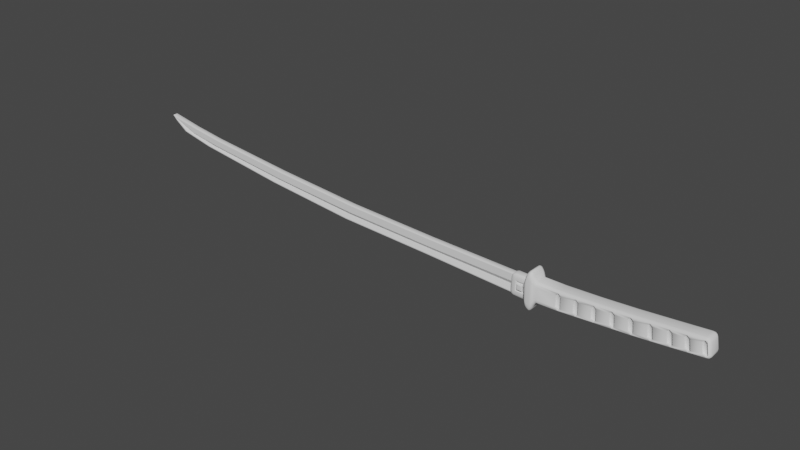 # Source: katana_1.blend  (saved by Blender 3.6.11; exported with 4.5.12 LTS)
import bpy
from mathutils import Matrix  # noqa: F401  (used for matrix-valued properties, if any)

bpy.ops.wm.read_factory_settings(use_empty=True)
scene = bpy.context.scene
scene.name = 'Scene'

# ---- collections
col_collection = bpy.data.collections.new('Collection'); scene.collection.children.link(col_collection)

# ---- node groups
ng_auto_smooth = bpy.data.node_groups.new('Auto Smooth', 'GeometryNodeTree')
_s = ng_auto_smooth.interface.new_socket(name='Geometry', in_out='OUTPUT', socket_type='NodeSocketGeometry')
_s = ng_auto_smooth.interface.new_socket(name='Geometry', in_out='INPUT', socket_type='NodeSocketGeometry')
_s = ng_auto_smooth.interface.new_socket(name='Angle', in_out='INPUT', socket_type='NodeSocketFloat')
_s.subtype = 'ANGLE'
_s.min_value = 0.0
_s.max_value = 3.142
ng_auto_smooth.is_modifier = True
_N = ng_auto_smooth.nodes; _L = ng_auto_smooth.links
n0 = _N.new('NodeGroupOutput'); n0.name = 'Group Output'; n0.location = (480, -100)
n1 = _N.new('NodeGroupInput'); n1.name = 'Group Input'; n1.location = (-420, -300)
n2 = _N.new('NodeGroupInput'); n2.name = 'Group Input.001'; n2.location = (-60, -100)
n3 = _N.new('GeometryNodeSetShadeSmooth'); n3.name = 'Set Shade Smooth'; n3.location = (120, -100)
n3.domain = 'EDGE'
n4 = _N.new('GeometryNodeSetShadeSmooth'); n4.name = 'Set Shade Smooth.001'; n4.location = (300, -100)
n5 = _N.new('GeometryNodeInputMeshEdgeAngle'); n5.name = 'Edge Angle'; n5.location = (-420, -220)
n6 = _N.new('GeometryNodeInputEdgeSmooth'); n6.name = 'Is Edge Smooth'; n6.location = (-60, -160)
n7 = _N.new('GeometryNodeInputShadeSmooth'); n7.name = 'Is Face Smooth'; n7.location = (-240, -340)
n8 = _N.new('FunctionNodeBooleanMath'); n8.name = 'Boolean Math'; n8.location = (-60, -220)
n9 = _N.new('FunctionNodeCompare'); n9.name = 'Compare'; n9.location = (-240, -180)
n9.operation = 'LESS_EQUAL'
_L.new(n5.outputs[0], n9.inputs[0])
_L.new(n4.outputs[0], n0.inputs[0])
_L.new(n1.outputs[1], n9.inputs[1])
_L.new(n9.outputs[0], n8.inputs[0])
_L.new(n7.outputs[0], n8.inputs[1])
_L.new(n2.outputs[0], n3.inputs[0])
_L.new(n6.outputs[0], n3.inputs[1])
_L.new(n3.outputs[0], n4.inputs[0])
_L.new(n8.outputs[0], n3.inputs[2])
n0.is_active_output = True

# ---- world
world_world = bpy.data.worlds.new('World'); scene.world = world_world
world_world.use_nodes = True; world_world.node_tree.nodes.clear()
_N = world_world.node_tree.nodes; _L = world_world.node_tree.links
n0 = _N.new('ShaderNodeOutputWorld'); n0.name = 'World Output'; n0.location = (300, 300)
n1 = _N.new('ShaderNodeBackground'); n1.name = 'Background'; n1.location = (10, 300)
n1.inputs[0].default_value = (0.05088, 0.05088, 0.05088, 1.0)
_L.new(n1.outputs[0], n0.inputs[0])
n0.is_active_output = True
world_world.color = (0.05088, 0.05088, 0.05088)
world_world.use_sun_shadow = False
world_world.sun_shadow_jitter_overblur = 0.0

# ---- meshes
me_cube_001 = bpy.data.meshes.new('Cube.001')
me_cube_001.from_pydata([(-1.0, 0.0, -1.0), (-1.0, 0.0, 1.0), (45.2, 0.0, -3.359), (44.68, 0.0, -2.845), (43.3, 0.0, -1.918), (41.63, 0.0, -2.806), (38.08, 0.0, -2.391), (39.62, 0.0, -1.219), (18.57, 0.0, -1.123), (19.34, 0.0, 0.6102), (29.49, 0.0, -0.1175), (28.33, 0.0, -1.641), (8.785, 0.0, -0.9899), (9.168, 0.0, 0.7562), (-0.9733, 0.9398, -0.186), (-1.0, 0.7847, -1.0), (-1.0, 0.9172, -0.926), (-1.0, 0.8612, -0.9802), (-1.0, 0.7847, 1.0), (-1.0, 0.9377, 0.8613), (-1.0, 0.8612, 0.9814), (-1.0, 0.9172, 0.9306), (44.97, 0.9172, -3.241), (45.2, 0.7847, -3.359), (45.13, 0.8612, -3.327), (44.68, 0.7847, -2.845), (44.69, 0.8612, -2.883), (44.71, 0.9172, -2.987), (41.63, 0.7847, -2.806), (41.89, 0.9398, -2.176), (41.66, 0.8612, -2.789), (41.75, 0.9172, -2.742), (43.1, 0.9377, -2.024), (43.3, 0.7847, -1.918), (43.2, 0.9172, -1.971), (43.27, 0.8612, -1.932), (38.08, 0.7847, -2.391), (38.29, 0.9398, -1.682), (38.11, 0.8612, -2.373), (38.17, 0.9172, -2.322), (39.47, 0.9377, -1.338), (39.62, 0.7847, -1.219), (39.54, 0.9172, -1.278), (39.6, 0.8612, -1.235), (18.57, 0.7847, -1.123), (18.66, 0.9398, -0.3107), (18.57, 0.8612, -1.104), (18.6, 0.9172, -1.05), (19.34, 0.7847, 0.6102), (19.28, 0.9377, 0.475), (19.33, 0.8612, 0.5921), (19.31, 0.9172, 0.5426), (29.39, 0.9377, -0.2471), (29.49, 0.7847, -0.1175), (29.44, 0.9172, -0.1823), (29.47, 0.8612, -0.1349), (28.47, 0.9398, -0.8318), (28.33, 0.7847, -1.641), (28.38, 0.9172, -1.57), (28.34, 0.8612, -1.622), (8.844, 0.9398, -0.1761), (8.785, 0.7847, -0.9899), (8.802, 0.9172, -0.916), (8.79, 0.8612, -0.9701), (9.138, 0.9377, 0.6188), (9.168, 0.7847, 0.7562), (9.153, 0.9172, 0.6875), (9.164, 0.8612, 0.7378), (45.04, 0.0, -3.2), (45.04, 0.7847, -3.2), (45.0, 0.8612, -3.19), (44.89, 0.9172, -3.163), (44.86, 0.3464, -3.168), (-0.9794, 0.3464, 0.1882), (8.937, 0.3464, 0.1205), (42.27, 0.3464, -2.042), (38.65, 0.3464, -1.459), (28.75, 0.3464, -0.5998), (18.85, 0.3464, -0.01694), (-0.9733, -0.9398, -0.186), (-1.0, -0.7847, -1.0), (-1.0, -0.9172, -0.926), (-1.0, -0.8612, -0.9802), (-1.0, -0.7847, 1.0), (-1.0, -0.9377, 0.8613), (-1.0, -0.8612, 0.9814), (-1.0, -0.9172, 0.9306), (44.97, -0.9172, -3.241), (45.2, -0.7847, -3.359), (45.13, -0.8612, -3.327), (44.68, -0.7847, -2.845), (44.69, -0.8612, -2.883), (44.71, -0.9172, -2.987), (41.63, -0.7847, -2.806), (41.89, -0.9398, -2.176), (41.66, -0.8612, -2.789), (41.75, -0.9172, -2.742), (43.1, -0.9377, -2.024), (43.3, -0.7847, -1.918), (43.2, -0.9172, -1.971), (43.27, -0.8612, -1.932), (38.08, -0.7847, -2.391), (38.29, -0.9398, -1.682), (38.11, -0.8612, -2.373), (38.17, -0.9172, -2.322), (39.47, -0.9377, -1.338), (39.62, -0.7847, -1.219), (39.54, -0.9172, -1.278), (39.6, -0.8612, -1.235), (18.57, -0.7847, -1.123), (18.66, -0.9398, -0.3107), (18.57, -0.8612, -1.104), (18.6, -0.9172, -1.05), (19.34, -0.7847, 0.6102), (19.28, -0.9377, 0.475), (19.33, -0.8612, 0.5921), (19.31, -0.9172, 0.5426), (29.39, -0.9377, -0.2471), (29.49, -0.7847, -0.1175), (29.44, -0.9172, -0.1823), (29.47, -0.8612, -0.1349), (28.47, -0.9398, -0.8318), (28.33, -0.7847, -1.641), (28.38, -0.9172, -1.57), (28.34, -0.8612, -1.622), (8.844, -0.9398, -0.1761), (8.785, -0.7847, -0.9899), (8.802, -0.9172, -0.916), (8.79, -0.8612, -0.9701), (9.138, -0.9377, 0.6188), (9.168, -0.7847, 0.7562), (9.153, -0.9172, 0.6875), (9.164, -0.8612, 0.7378), (45.04, -0.7847, -3.2), (45.0, -0.8612, -3.19), (44.89, -0.9172, -3.163), (44.86, -0.3464, -3.168), (-0.9794, -0.3464, 0.1882), (8.937, -0.3464, 0.1205), (42.27, -0.3464, -2.042), (38.65, -0.3464, -1.459), (28.75, -0.3464, -0.5998), (18.85, -0.3464, -0.01694)], [], [(65, 18, 1, 13), (25, 33, 4, 3), (69, 25, 3, 68), (75, 32, 22, 72), (28, 23, 2, 5), (76, 40, 32, 75), (36, 28, 5, 6), (33, 41, 7, 4), (57, 36, 6, 11), (41, 53, 10, 7), (77, 52, 40, 76), (48, 65, 13, 9), (44, 57, 11, 8), (78, 49, 52, 77), (61, 44, 8, 12), (74, 64, 49, 78), (15, 61, 12, 0), (0, 1, 18, 20, 21, 19, 73, 14, 16, 17, 15), (53, 48, 9, 10), (61, 15, 17, 63), (63, 17, 16, 62), (62, 16, 14, 60), (33, 25, 26, 35), (35, 26, 27, 34), (34, 27, 22, 32), (69, 23, 24, 70), (70, 24, 22, 71), (23, 28, 30, 24), (24, 30, 31, 22), (22, 31, 29), (41, 33, 35, 43), (43, 35, 34, 42), (42, 34, 32, 40), (28, 36, 38, 30), (30, 38, 39, 31), (31, 39, 37, 29), (53, 41, 43, 55), (55, 43, 42, 54), (54, 42, 40, 52), (57, 44, 46, 59), (59, 46, 47, 58), (58, 47, 45, 56), (65, 48, 50, 67), (67, 50, 51, 66), (66, 51, 49, 64), (48, 53, 55, 50), (50, 55, 54, 51), (51, 54, 52, 49), (36, 57, 59, 38), (38, 59, 58, 39), (39, 58, 56, 37), (44, 61, 63, 46), (46, 63, 62, 47), (47, 62, 60, 45), (18, 65, 67, 20), (20, 67, 66, 21), (21, 66, 64, 19), (73, 19, 64, 74), (14, 73, 74, 60), (26, 70, 71, 27), (25, 69, 70, 26), (60, 74, 78, 45), (45, 78, 77, 56), (56, 77, 76, 37), (37, 76, 75, 29), (29, 75, 72, 22), (23, 69, 68, 2), (130, 13, 1, 83), (90, 3, 4, 98), (133, 68, 3, 90), (139, 136, 87, 97), (93, 5, 2, 88), (140, 139, 97, 105), (101, 6, 5, 93), (98, 4, 7, 106), (122, 11, 6, 101), (106, 7, 10, 118), (141, 140, 105, 117), (113, 9, 13, 130), (109, 8, 11, 122), (142, 141, 117, 114), (126, 12, 8, 109), (138, 142, 114, 129), (80, 0, 12, 126), (0, 80, 82, 81, 79, 137, 84, 86, 85, 83, 1), (118, 10, 9, 113), (126, 128, 82, 80), (128, 127, 81, 82), (127, 125, 79, 81), (98, 100, 91, 90), (100, 99, 92, 91), (99, 97, 87, 92), (133, 134, 89, 88), (134, 135, 87, 89), (88, 89, 95, 93), (89, 87, 96, 95), (87, 94, 96), (106, 108, 100, 98), (108, 107, 99, 100), (107, 105, 97, 99), (93, 95, 103, 101), (95, 96, 104, 103), (96, 94, 102, 104), (118, 120, 108, 106), (120, 119, 107, 108), (119, 117, 105, 107), (122, 124, 111, 109), (124, 123, 112, 111), (123, 121, 110, 112), (130, 132, 115, 113), (132, 131, 116, 115), (131, 129, 114, 116), (113, 115, 120, 118), (115, 116, 119, 120), (116, 114, 117, 119), (101, 103, 124, 122), (103, 104, 123, 124), (104, 102, 121, 123), (109, 111, 128, 126), (111, 112, 127, 128), (112, 110, 125, 127), (83, 85, 132, 130), (85, 86, 131, 132), (86, 84, 129, 131), (137, 138, 129, 84), (79, 125, 138, 137), (91, 92, 135, 134), (90, 91, 134, 133), (125, 110, 142, 138), (110, 121, 141, 142), (121, 102, 140, 141), (102, 94, 139, 140), (94, 87, 136, 139), (88, 2, 68, 133)])
me_cube_001.polygons.foreach_set('use_smooth', [True] * 134)
_uv = me_cube_001.uv_layers.new(name='UVMap')
_uv.uv.foreach_set('vector', [0.8222, 0.5204, 0.875, 0.5204, 0.875, 0.625, 0.8222, 0.625, 0.625, 0.5204, 0.6444, 0.5204, 0.6444, 0.625, 0.625, 0.625, 0.4519, 0.5204, 0.625, 0.5204, 0.625, 0.625, 0.4519, 0.625, 0.4678, 0.4806, 0.5951, 0.4806, 0.4616, 0.4984, 0.4646, 0.4984, 0.3556, 0.5204, 0.375, 0.5204, 0.375, 0.625, 0.3556, 0.625, 0.4643, 0.4614, 0.5996, 0.4614, 0.5951, 0.4806, 0.4678, 0.4806, 0.3364, 0.5204, 0.3556, 0.5204, 0.3556, 0.625, 0.3364, 0.625, 0.6444, 0.5204, 0.6636, 0.5204, 0.6636, 0.625, 0.6444, 0.625, 0.2835, 0.5204, 0.3364, 0.5204, 0.3364, 0.625, 0.2835, 0.625, 0.6636, 0.5204, 0.7165, 0.5204, 0.7165, 0.625, 0.6636, 0.625, 0.4617, 0.4085, 0.6037, 0.4085, 0.5996, 0.4614, 0.4643, 0.4614, 0.7693, 0.5204, 0.8222, 0.5204, 0.8222, 0.625, 0.7693, 0.625, 0.2307, 0.5204, 0.2835, 0.5204, 0.2835, 0.625, 0.2307, 0.625, 0.4606, 0.3557, 0.6055, 0.3557, 0.6037, 0.4085, 0.4617, 0.4085, 0.1778, 0.5204, 0.2307, 0.5204, 0.2307, 0.625, 0.1778, 0.625, 0.4605, 0.3028, 0.6053, 0.3028, 0.6055, 0.3557, 0.4606, 0.3557, 0.125, 0.5204, 0.1778, 0.5204, 0.1778, 0.625, 0.125, 0.625, 0.375, 0.125, 0.625, 0.125, 0.625, 0.2296, 0.6227, 0.2398, 0.6163, 0.2473, 0.6077, 0.25, 0.4594, 0.25, 0.3935, 0.25, 0.3842, 0.2473, 0.3775, 0.2398, 0.375, 0.2296, 0.7165, 0.5204, 0.7693, 0.5204, 0.7693, 0.625, 0.7165, 0.625, 0.1778, 0.5204, 0.125, 0.5204, 0.125, 0.5102, 0.1779, 0.5102, 0.1779, 0.5102, 0.125, 0.5102, 0.125, 0.5, 0.1778, 0.5, 0.375, 0.3028, 0.375, 0.25, 0.3935, 0.25, 0.3962, 0.3028, 0.6444, 0.5204, 0.625, 0.5204, 0.625, 0.5, 0.6444, 0.5, 0.625, 0.4806, 0.625, 0.5, 0.5414, 0.4991, 0.6101, 0.4806, 0.6101, 0.4806, 0.5414, 0.4991, 0.4616, 0.4984, 0.5951, 0.4806, 0.4519, 0.5204, 0.375, 0.5204, 0.3975, 0.5102, 0.4639, 0.5102, 0.4639, 0.5102, 0.3975, 0.5102, 0.4211, 0.4992, 0.4581, 0.4992, 0.375, 0.5204, 0.3556, 0.5204, 0.3558, 0.5102, 0.3747, 0.5102, 0.3747, 0.5102, 0.3558, 0.5102, 0.3562, 0.5, 0.3737, 0.5, 0.375, 0.4987, 0.375, 0.4812, 0.4112, 0.4806, 0.6636, 0.5204, 0.6444, 0.5204, 0.6445, 0.5, 0.6636, 0.5, 0.625, 0.4614, 0.625, 0.4805, 0.6101, 0.4806, 0.6123, 0.4614, 0.6123, 0.4614, 0.6101, 0.4806, 0.5951, 0.4806, 0.5996, 0.4614, 0.3556, 0.5204, 0.3364, 0.5204, 0.3365, 0.5102, 0.3558, 0.5102, 0.3558, 0.5102, 0.3365, 0.5102, 0.3368, 0.5, 0.3556, 0.5, 0.375, 0.4806, 0.375, 0.4618, 0.4042, 0.4614, 0.4112, 0.4806, 0.7165, 0.5204, 0.6636, 0.5204, 0.6637, 0.5, 0.7165, 0.5, 0.625, 0.4085, 0.625, 0.4613, 0.6123, 0.4614, 0.6144, 0.4085, 0.6144, 0.4085, 0.6123, 0.4614, 0.5996, 0.4614, 0.6037, 0.4085, 0.2835, 0.5204, 0.2307, 0.5204, 0.2307, 0.5102, 0.2836, 0.5102, 0.2836, 0.5102, 0.2307, 0.5102, 0.2308, 0.5, 0.2835, 0.5, 0.375, 0.4085, 0.375, 0.3558, 0.3962, 0.3557, 0.3985, 0.4085, 0.8222, 0.5204, 0.7693, 0.5204, 0.7693, 0.5, 0.8222, 0.5, 0.625, 0.3028, 0.625, 0.3557, 0.6152, 0.3557, 0.6152, 0.3028, 0.6152, 0.3028, 0.6152, 0.3557, 0.6055, 0.3557, 0.6053, 0.3028, 0.7693, 0.5204, 0.7165, 0.5204, 0.7165, 0.5, 0.7693, 0.5, 0.625, 0.3557, 0.625, 0.4085, 0.6144, 0.4085, 0.6152, 0.3557, 0.6152, 0.3557, 0.6144, 0.4085, 0.6037, 0.4085, 0.6055, 0.3557, 0.3364, 0.5204, 0.2835, 0.5204, 0.2836, 0.5102, 0.3365, 0.5102, 0.3365, 0.5102, 0.2836, 0.5102, 0.2838, 0.5, 0.3364, 0.5, 0.375, 0.4614, 0.375, 0.4088, 0.3985, 0.4085, 0.4042, 0.4614, 0.2307, 0.5204, 0.1778, 0.5204, 0.1779, 0.5102, 0.2307, 0.5102, 0.2307, 0.5102, 0.1779, 0.5102, 0.1779, 0.5, 0.2307, 0.5, 0.375, 0.3557, 0.375, 0.3029, 0.3962, 0.3028, 0.3962, 0.3557, 0.875, 0.5204, 0.8222, 0.5204, 0.8222, 0.5, 0.875, 0.5, 0.625, 0.25, 0.625, 0.3028, 0.6152, 0.3028, 0.6163, 0.25, 0.6163, 0.25, 0.6152, 0.3028, 0.6053, 0.3028, 0.6077, 0.25, 0.4594, 0.25, 0.6077, 0.25, 0.6053, 0.3028, 0.4605, 0.3028, 0.3935, 0.25, 0.4594, 0.25, 0.4605, 0.3028, 0.3962, 0.3028, 0.6135, 0.5102, 0.4639, 0.5102, 0.4581, 0.4992, 0.5414, 0.4991, 0.625, 0.5204, 0.4519, 0.5204, 0.4639, 0.5102, 0.6135, 0.5102, 0.3962, 0.3028, 0.4605, 0.3028, 0.4606, 0.3557, 0.3962, 0.3557, 0.3962, 0.3557, 0.4606, 0.3557, 0.4617, 0.4085, 0.3985, 0.4085, 0.3985, 0.4085, 0.4617, 0.4085, 0.4643, 0.4614, 0.4042, 0.4614, 0.4042, 0.4614, 0.4643, 0.4614, 0.4678, 0.4806, 0.4112, 0.4806, 0.4112, 0.4806, 0.4678, 0.4806, 0.4646, 0.4984, 0.4649, 0.4984, 0.375, 0.5204, 0.4519, 0.5204, 0.4519, 0.625, 0.375, 0.625, 0.8222, 0.5204, 0.8222, 0.625, 0.875, 0.625, 0.875, 0.5204, 0.625, 0.5204, 0.625, 0.625, 0.6444, 0.625, 0.6444, 0.5204, 0.4519, 0.5204, 0.4519, 0.625, 0.625, 0.625, 0.625, 0.5204, 0.4678, 0.4806, 0.4646, 0.4984, 0.4616, 0.4984, 0.5951, 0.4806, 0.3556, 0.5204, 0.3556, 0.625, 0.375, 0.625, 0.375, 0.5204, 0.4643, 0.4614, 0.4678, 0.4806, 0.5951, 0.4806, 0.5996, 0.4614, 0.3364, 0.5204, 0.3364, 0.625, 0.3556, 0.625, 0.3556, 0.5204, 0.6444, 0.5204, 0.6444, 0.625, 0.6636, 0.625, 0.6636, 0.5204, 0.2835, 0.5204, 0.2835, 0.625, 0.3364, 0.625, 0.3364, 0.5204, 0.6636, 0.5204, 0.6636, 0.625, 0.7165, 0.625, 0.7165, 0.5204, 0.4617, 0.4085, 0.4643, 0.4614, 0.5996, 0.4614, 0.6037, 0.4085, 0.7693, 0.5204, 0.7693, 0.625, 0.8222, 0.625, 0.8222, 0.5204, 0.2307, 0.5204, 0.2307, 0.625, 0.2835, 0.625, 0.2835, 0.5204, 0.4606, 0.3557, 0.4617, 0.4085, 0.6037, 0.4085, 0.6055, 0.3557, 0.1778, 0.5204, 0.1778, 0.625, 0.2307, 0.625, 0.2307, 0.5204, 0.4605, 0.3028, 0.4606, 0.3557, 0.6055, 0.3557, 0.6053, 0.3028, 0.125, 0.5204, 0.125, 0.625, 0.1778, 0.625, 0.1778, 0.5204, 0.375, 0.125, 0.375, 0.2296, 0.3775, 0.2398, 0.3842, 0.2473, 0.3935, 0.25, 0.4594, 0.25, 0.6077, 0.25, 0.6163, 0.2473, 0.6227, 0.2398, 0.625, 0.2296, 0.625, 0.125, 0.7165, 0.5204, 0.7165, 0.625, 0.7693, 0.625, 0.7693, 0.5204, 0.1778, 0.5204, 0.1779, 0.5102, 0.125, 0.5102, 0.125, 0.5204, 0.1779, 0.5102, 0.1778, 0.5, 0.125, 0.5, 0.125, 0.5102, 0.375, 0.3028, 0.3962, 0.3028, 0.3935, 0.25, 0.375, 0.25, 0.6444, 0.5204, 0.6444, 0.5, 0.625, 0.5, 0.625, 0.5204, 0.625, 0.4806, 0.6101, 0.4806, 0.5414, 0.4991, 0.625, 0.5, 0.6101, 0.4806, 0.5951, 0.4806, 0.4616, 0.4984, 0.5414, 0.4991, 0.4519, 0.5204, 0.4639, 0.5102, 0.3975, 0.5102, 0.375, 0.5204, 0.4639, 0.5102, 0.4581, 0.4992, 0.4211, 0.4992, 0.3975, 0.5102, 0.375, 0.5204, 0.3747, 0.5102, 0.3558, 0.5102, 0.3556, 0.5204, 0.3747, 0.5102, 0.3737, 0.5, 0.3562, 0.5, 0.3558, 0.5102, 0.375, 0.4987, 0.4112, 0.4806, 0.375, 0.4812, 0.6636, 0.5204, 0.6636, 0.5, 0.6445, 0.5, 0.6444, 0.5204, 0.625, 0.4614, 0.6123, 0.4614, 0.6101, 0.4806, 0.625, 0.4805, 0.6123, 0.4614, 0.5996, 0.4614, 0.5951, 0.4806, 0.6101, 0.4806, 0.3556, 0.5204, 0.3558, 0.5102, 0.3365, 0.5102, 0.3364, 0.5204, 0.3558, 0.5102, 0.3556, 0.5, 0.3368, 0.5, 0.3365, 0.5102, 0.375, 0.4806, 0.4112, 0.4806, 0.4042, 0.4614, 0.375, 0.4618, 0.7165, 0.5204, 0.7165, 0.5, 0.6637, 0.5, 0.6636, 0.5204, 0.625, 0.4085, 0.6144, 0.4085, 0.6123, 0.4614, 0.625, 0.4613, 0.6144, 0.4085, 0.6037, 0.4085, 0.5996, 0.4614, 0.6123, 0.4614, 0.2835, 0.5204, 0.2836, 0.5102, 0.2307, 0.5102, 0.2307, 0.5204, 0.2836, 0.5102, 0.2835, 0.5, 0.2308, 0.5, 0.2307, 0.5102, 0.375, 0.4085, 0.3985, 0.4085, 0.3962, 0.3557, 0.375, 0.3558, 0.8222, 0.5204, 0.8222, 0.5, 0.7693, 0.5, 0.7693, 0.5204, 0.625, 0.3028, 0.6152, 0.3028, 0.6152, 0.3557, 0.625, 0.3557, 0.6152, 0.3028, 0.6053, 0.3028, 0.6055, 0.3557, 0.6152, 0.3557, 0.7693, 0.5204, 0.7693, 0.5, 0.7165, 0.5, 0.7165, 0.5204, 0.625, 0.3557, 0.6152, 0.3557, 0.6144, 0.4085, 0.625, 0.4085, 0.6152, 0.3557, 0.6055, 0.3557, 0.6037, 0.4085, 0.6144, 0.4085, 0.3364, 0.5204, 0.3365, 0.5102, 0.2836, 0.5102, 0.2835, 0.5204, 0.3365, 0.5102, 0.3364, 0.5, 0.2838, 0.5, 0.2836, 0.5102, 0.375, 0.4614, 0.4042, 0.4614, 0.3985, 0.4085, 0.375, 0.4088, 0.2307, 0.5204, 0.2307, 0.5102, 0.1779, 0.5102, 0.1778, 0.5204, 0.2307, 0.5102, 0.2307, 0.5, 0.1779, 0.5, 0.1779, 0.5102, 0.375, 0.3557, 0.3962, 0.3557, 0.3962, 0.3028, 0.375, 0.3029, 0.875, 0.5204, 0.875, 0.5, 0.8222, 0.5, 0.8222, 0.5204, 0.625, 0.25, 0.6163, 0.25, 0.6152, 0.3028, 0.625, 0.3028, 0.6163, 0.25, 0.6077, 0.25, 0.6053, 0.3028, 0.6152, 0.3028, 0.4594, 0.25, 0.4605, 0.3028, 0.6053, 0.3028, 0.6077, 0.25, 0.3935, 0.25, 0.3962, 0.3028, 0.4605, 0.3028, 0.4594, 0.25, 0.6135, 0.5102, 0.5414, 0.4991, 0.4581, 0.4992, 0.4639, 0.5102, 0.625, 0.5204, 0.6135, 0.5102, 0.4639, 0.5102, 0.4519, 0.5204, 0.3962, 0.3028, 0.3962, 0.3557, 0.4606, 0.3557, 0.4605, 0.3028, 0.3962, 0.3557, 0.3985, 0.4085, 0.4617, 0.4085, 0.4606, 0.3557, 0.3985, 0.4085, 0.4042, 0.4614, 0.4643, 0.4614, 0.4617, 0.4085, 0.4042, 0.4614, 0.4112, 0.4806, 0.4678, 0.4806, 0.4643, 0.4614, 0.4112, 0.4806, 0.4649, 0.4984, 0.4646, 0.4984, 0.4678, 0.4806, 0.375, 0.5204, 0.375, 0.625, 0.4519, 0.625, 0.4519, 0.5204])
me_cube_001.update()
me_cube_002 = bpy.data.meshes.new('Cube.002')
me_cube_002.from_pydata([(-0.7357, -0.5978, -1.0), (-0.6162, -1.0, -0.4783), (-1.138, -0.5978, -0.5978), (-0.7357, -0.7986, -0.9463), (-0.9366, -0.5978, -0.9463), (-0.9281, -0.7901, -0.8941), (-0.9366, -0.9463, -0.5978), (-0.7357, -0.9463, -0.7986), (-0.9281, -0.8941, -0.7901), (-1.084, -0.5978, -0.7986), (-1.084, -0.7986, -0.5978), (-1.032, -0.7901, -0.7901), (-1.138, -0.5978, 0.5978), (-0.6162, -1.0, 0.4783), (-0.7357, -0.5978, 1.0), (-1.084, -0.7986, 0.5978), (-1.084, -0.5978, 0.7986), (-1.032, -0.7901, 0.7901), (-0.7357, -0.9463, 0.7986), (-0.9366, -0.9463, 0.5978), (-0.9281, -0.8941, 0.7901), (-0.9366, -0.5978, 0.9463), (-0.7357, -0.7986, 0.9463), (-0.9281, -0.7901, 0.8941), (0.8621, -0.5978, -0.5978), (0.3404, -1.0, -0.4783), (0.4599, -0.5978, -1.0), (0.8084, -0.7986, -0.5978), (0.8084, -0.5978, -0.7986), (0.7562, -0.7901, -0.7901), (0.4599, -0.9463, -0.7986), (0.6607, -0.9463, -0.5978), (0.6522, -0.8941, -0.7901), (0.6607, -0.5978, -0.9463), (0.4599, -0.7986, -0.9463), (0.6522, -0.7901, -0.8941), (0.4599, -0.5978, 1.0), (0.3404, -1.0, 0.4783), (0.8621, -0.5978, 0.5978), (0.4599, -0.7986, 0.9463), (0.6607, -0.5978, 0.9463), (0.6522, -0.7901, 0.8941), (0.6607, -0.9463, 0.5978), (0.4599, -0.9463, 0.7986), (0.6522, -0.8941, 0.7901), (0.8084, -0.5978, 0.7986), (0.8084, -0.7986, 0.5978), (0.7562, -0.7901, 0.7901), (-0.7357, 0.0, -1.0), (-1.138, 0.0, -0.5978), (-0.9368, 0.0, -0.9461), (-1.084, 0.0, -0.7989), (-1.138, 0.0, 0.5978), (-0.7357, 0.0, 1.0), (-1.084, 0.0, 0.7989), (-0.9368, 0.0, 0.9461), (0.8621, 0.0, -0.5978), (0.4599, 0.0, -1.0), (0.8082, 0.0, -0.7989), (0.661, 0.0, -0.9461), (0.4599, 0.0, 1.0), (0.8621, 0.0, 0.5978), (0.661, 0.0, 0.9461), (0.8082, 0.0, 0.7989), (-0.7357, -1.0, -0.5978), (-0.7357, -1.0, 0.5978), (0.4599, -1.0, 0.5978), (0.4599, -1.0, -0.5978), (-0.4054, -0.6438, -0.2675), (-0.4054, -0.6438, 0.2675), (0.1296, -0.6438, 0.2675), (0.1296, -0.6438, -0.2675), (-0.4054, -1.158, -0.2675), (-0.3039, -1.259, -0.166), (-0.3918, -1.208, -0.2539), (-0.3546, -1.246, -0.2167), (-0.3039, -1.259, 0.166), (-0.4054, -1.158, 0.2675), (-0.3546, -1.246, 0.2167), (-0.3918, -1.208, 0.2539), (0.1296, -1.158, 0.2675), (0.02803, -1.259, 0.166), (0.116, -1.208, 0.2539), (0.07879, -1.246, 0.2167), (0.02803, -1.259, -0.166), (0.1296, -1.158, -0.2675), (0.07879, -1.246, -0.2167), (0.116, -1.208, -0.2539)], [], [(48, 57, 26, 0), (60, 53, 14, 36), (56, 61, 38, 24), (1, 25, 71, 68), (0, 3, 5, 4), (3, 7, 8, 5), (64, 6, 8, 7), (6, 10, 11, 8), (2, 9, 11, 10), (9, 4, 5, 11), (5, 8, 11), (12, 15, 17, 16), (15, 19, 20, 17), (65, 18, 20, 19), (18, 22, 23, 20), (14, 21, 23, 22), (21, 16, 17, 23), (17, 20, 23), (24, 27, 29, 28), (27, 31, 32, 29), (67, 30, 32, 31), (30, 34, 35, 32), (26, 33, 35, 34), (33, 28, 29, 35), (29, 32, 35), (36, 39, 41, 40), (39, 43, 44, 41), (66, 42, 44, 43), (42, 46, 47, 44), (38, 45, 47, 46), (45, 40, 41, 47), (41, 44, 47), (48, 0, 4, 50), (50, 4, 9, 51), (51, 9, 2, 49), (64, 65, 19, 6), (6, 19, 15, 10), (10, 15, 12, 2), (60, 36, 40, 62), (62, 40, 45, 63), (63, 45, 38, 61), (66, 67, 31, 42), (42, 31, 27, 46), (46, 27, 24, 38), (0, 26, 34, 3), (3, 34, 30, 7), (7, 30, 67, 64), (36, 14, 22, 39), (39, 22, 18, 43), (43, 18, 65, 66), (14, 53, 55, 21), (21, 55, 54, 16), (16, 54, 52, 12), (26, 57, 59, 33), (33, 59, 58, 28), (28, 58, 56, 24), (2, 12, 52, 49), (1, 13, 65, 64), (37, 25, 67, 66), (25, 1, 64, 67), (13, 37, 66, 65), (70, 69, 77, 80), (13, 1, 68, 69), (37, 13, 69, 70), (25, 37, 70, 71), (68, 71, 85, 72), (84, 81, 76, 73), (71, 70, 80, 85), (73, 76, 78, 75), (75, 78, 79, 74), (74, 79, 77, 72), (81, 84, 86, 83), (83, 86, 87, 82), (82, 87, 85, 80), (84, 73, 75, 86), (86, 75, 74, 87), (87, 74, 72, 85), (76, 81, 83, 78), (78, 83, 82, 79), (79, 82, 80, 77), (69, 68, 72, 77)])
me_cube_002.polygons.foreach_set('use_smooth', [True] * 81)
_uv = me_cube_002.uv_layers.new(name='UVMap')
_uv.uv.foreach_set('vector', [0.1753, 0.625, 0.3247, 0.625, 0.3247, 0.6997, 0.1753, 0.6997, 0.6753, 0.625, 0.8247, 0.625, 0.8247, 0.6997, 0.6753, 0.6997, 0.4253, 0.625, 0.5747, 0.625, 0.5747, 0.6997, 0.4253, 0.6997, 0.4402, 0.9348, 0.4402, 0.8152, 0.4402, 0.8152, 0.4402, 0.9348, 0.1753, 0.6997, 0.1753, 0.75, 0.1512, 0.75, 0.1502, 0.6997, 0.375, 0.9497, 0.4002, 0.9497, 0.4012, 0.9738, 0.375, 0.9738, 0.4253, 0.9497, 0.4253, 0.9748, 0.4012, 0.9738, 0.4002, 0.9497, 0.4253, 0.9748, 0.4253, 1.0, 0.4012, 1.0, 0.4012, 0.9738, 0.4253, 0.05027, 0.375, 0.05027, 0.4012, 0.0, 0.4253, 0.0, 0.125, 0.6997, 0.1502, 0.6997, 0.1512, 0.75, 0.125, 0.75, 0.375, 0.9738, 0.4012, 0.9738, 0.4012, 1.0, 0.5747, 0.05027, 0.5747, 0.0, 0.5988, 0.0, 0.625, 0.05027, 0.5747, 1.0, 0.5747, 0.9748, 0.5988, 0.9738, 0.5988, 1.0, 0.5747, 0.9497, 0.5998, 0.9497, 0.5988, 0.9738, 0.5747, 0.9748, 0.5998, 0.9497, 0.625, 0.9497, 0.625, 0.9738, 0.5988, 0.9738, 0.8247, 0.6997, 0.8498, 0.6997, 0.8488, 0.75, 0.8247, 0.75, 0.8498, 0.6997, 0.875, 0.6997, 0.875, 0.75, 0.8488, 0.75, 0.5988, 1.0, 0.5988, 0.9738, 0.625, 0.9738, 0.4253, 0.6997, 0.4253, 0.7248, 0.4012, 0.7238, 0.4002, 0.6997, 0.4253, 0.7248, 0.4253, 0.7752, 0.4012, 0.7762, 0.4012, 0.7238, 0.4253, 0.8003, 0.4002, 0.8003, 0.4012, 0.7762, 0.4253, 0.7752, 0.4002, 0.8003, 0.375, 0.8003, 0.375, 0.7762, 0.4012, 0.7762, 0.3247, 0.6997, 0.3498, 0.6997, 0.3488, 0.75, 0.3247, 0.75, 0.3498, 0.6997, 0.4002, 0.6997, 0.4012, 0.7238, 0.3488, 0.75, 0.4012, 0.7632, 0.4012, 0.7762, 0.375, 0.7762, 0.6753, 0.6997, 0.6753, 0.75, 0.6512, 0.75, 0.6502, 0.6997, 0.625, 0.8003, 0.5998, 0.8003, 0.5988, 0.7762, 0.625, 0.7762, 0.5747, 0.8003, 0.5747, 0.7752, 0.5988, 0.7762, 0.5998, 0.8003, 0.5747, 0.7752, 0.5747, 0.7248, 0.5988, 0.7238, 0.5988, 0.7762, 0.5747, 0.6997, 0.5998, 0.6997, 0.5988, 0.7238, 0.5747, 0.7248, 0.5998, 0.6997, 0.6502, 0.6997, 0.6512, 0.75, 0.5988, 0.7238, 0.625, 0.7762, 0.5988, 0.7762, 0.5988, 0.7632, 0.1753, 0.625, 0.1753, 0.6997, 0.1502, 0.6997, 0.1501, 0.625, 0.1501, 0.625, 0.1502, 0.6997, 0.125, 0.6997, 0.125, 0.625, 0.375, 0.125, 0.375, 0.05027, 0.4253, 0.05027, 0.4253, 0.125, 0.4253, 0.9497, 0.5747, 0.9497, 0.5747, 0.9748, 0.4253, 0.9748, 0.4253, 0.9748, 0.5747, 0.9748, 0.5747, 1.0, 0.4253, 1.0, 0.4253, 0.0, 0.5747, 0.0, 0.5747, 0.05027, 0.4253, 0.05027, 0.6753, 0.625, 0.6753, 0.6997, 0.6502, 0.6997, 0.6501, 0.625, 0.6501, 0.625, 0.6502, 0.6997, 0.5998, 0.6997, 0.5999, 0.625, 0.5999, 0.625, 0.5998, 0.6997, 0.5747, 0.6997, 0.5747, 0.625, 0.5747, 0.8003, 0.4253, 0.8003, 0.4253, 0.7752, 0.5747, 0.7752, 0.5747, 0.7752, 0.4253, 0.7752, 0.4253, 0.7248, 0.5747, 0.7248, 0.5747, 0.7248, 0.4253, 0.7248, 0.4253, 0.6997, 0.5747, 0.6997, 0.1753, 0.6997, 0.3247, 0.6997, 0.3247, 0.75, 0.1753, 0.75, 0.375, 0.9497, 0.375, 0.8003, 0.4002, 0.8003, 0.4002, 0.9497, 0.4002, 0.9497, 0.4002, 0.8003, 0.4253, 0.8003, 0.4253, 0.9497, 0.6753, 0.6997, 0.8247, 0.6997, 0.8247, 0.75, 0.6753, 0.75, 0.625, 0.8003, 0.625, 0.9497, 0.5998, 0.9497, 0.5998, 0.8003, 0.5998, 0.8003, 0.5998, 0.9497, 0.5747, 0.9497, 0.5747, 0.8003, 0.8247, 0.6997, 0.8247, 0.625, 0.8499, 0.625, 0.8498, 0.6997, 0.8498, 0.6997, 0.8499, 0.625, 0.875, 0.625, 0.875, 0.6997, 0.625, 0.05027, 0.625, 0.125, 0.5747, 0.125, 0.5747, 0.05027, 0.3247, 0.6997, 0.3247, 0.625, 0.3499, 0.625, 0.3498, 0.6997, 0.3498, 0.6997, 0.3499, 0.625, 0.4001, 0.625, 0.4002, 0.6997, 0.4002, 0.6997, 0.4001, 0.625, 0.4253, 0.625, 0.4253, 0.6997, 0.4253, 0.05027, 0.5747, 0.05027, 0.5747, 0.125, 0.4253, 0.125, 0.4402, 0.9348, 0.5598, 0.9348, 0.5747, 0.9497, 0.4253, 0.9497, 0.5598, 0.8152, 0.4402, 0.8152, 0.4253, 0.8003, 0.5747, 0.8003, 0.4402, 0.8152, 0.4402, 0.9348, 0.4253, 0.9497, 0.4253, 0.8003, 0.5598, 0.9348, 0.5598, 0.8152, 0.5747, 0.8003, 0.5747, 0.9497, 0.5598, 0.8152, 0.5598, 0.9348, 0.5598, 0.9348, 0.5598, 0.8152, 0.5598, 0.9348, 0.4402, 0.9348, 0.4402, 0.9348, 0.5598, 0.9348, 0.5598, 0.8152, 0.5598, 0.9348, 0.5598, 0.9348, 0.5598, 0.8152, 0.4402, 0.8152, 0.5598, 0.8152, 0.5598, 0.8152, 0.4402, 0.8152, 0.4402, 0.9348, 0.4402, 0.8152, 0.4402, 0.8152, 0.4402, 0.9348, 0.4629, 0.8379, 0.5371, 0.8379, 0.5371, 0.9121, 0.4629, 0.9121, 0.4402, 0.8152, 0.5598, 0.8152, 0.5598, 0.8152, 0.4402, 0.8152, 0.4629, 0.9121, 0.5371, 0.9121, 0.5484, 0.9234, 0.4516, 0.9234, 0.4516, 0.9234, 0.5484, 0.9234, 0.5583, 0.9333, 0.4417, 0.9333, 0.4417, 0.9333, 0.5583, 0.9333, 0.5598, 0.9348, 0.4402, 0.9348, 0.5371, 0.8379, 0.4629, 0.8379, 0.4516, 0.8266, 0.5484, 0.8266, 0.5484, 0.8266, 0.4516, 0.8266, 0.4417, 0.8167, 0.5583, 0.8167, 0.5583, 0.8167, 0.4417, 0.8167, 0.4402, 0.8152, 0.5598, 0.8152, 0.4629, 0.8379, 0.4629, 0.9121, 0.4516, 0.9234, 0.4516, 0.8266, 0.4516, 0.8266, 0.4516, 0.9234, 0.4417, 0.9333, 0.4417, 0.8167, 0.4417, 0.8167, 0.4417, 0.9333, 0.4402, 0.9348, 0.4402, 0.8152, 0.5371, 0.9121, 0.5371, 0.8379, 0.5484, 0.8266, 0.5484, 0.9234, 0.5484, 0.9234, 0.5484, 0.8266, 0.5583, 0.8167, 0.5583, 0.9333, 0.5583, 0.9333, 0.5583, 0.8167, 0.5598, 0.8152, 0.5598, 0.9348, 0.5598, 0.9348, 0.4402, 0.9348, 0.4402, 0.9348, 0.5598, 0.9348])
me_cube_002.update()
me_cube_003 = bpy.data.meshes.new('Cube.003')
me_cube_003.from_pydata([(-0.9983, -0.6019, -0.9592), (-0.9987, -1.0, -0.5607), (-0.9984, -0.801, -0.9058), (-0.9985, -0.9467, -0.76), (-1.0, -1.0, 0.5918), (-1.0, -0.6019, 0.99), (-1.0, -0.9467, 0.7909), (-1.0, -0.801, 0.9367), (-0.9987, 1.0, -0.5607), (-0.9983, 0.6019, -0.9592), (-0.9985, 0.9467, -0.76), (-0.9984, 0.801, -0.9058), (-1.0, 0.6019, 0.99), (-1.0, 1.0, 0.5918), (-1.0, 0.801, 0.9367), (-1.0, 0.9467, 0.7909), (1.001, -0.6019, -0.9799), (4.106, 0.6726, -0.5252), (1.001, -0.801, -0.9265), (1.001, -0.9467, -0.7807), (3.824, 0.7172, 0.638), (0.9987, -0.6019, 0.9689), (0.9989, -0.9467, 0.7697), (0.9988, -0.801, 0.9155), (4.306, 0.7172, 0.6584), (1.001, 0.6019, -0.9799), (1.001, 0.9467, -0.7806), (1.001, 0.801, -0.9265), (0.9987, 0.6019, 0.9689), (4.06, 0.6728, 0.7932), (0.9988, 0.801, 0.9155), (0.9989, 0.9467, 0.7697), (12.88, 1.0, 1.287), (12.82, 0.602, 1.673), (13.28, 0.6019, 1.311), (12.85, 0.9409, 1.48), (13.07, 0.9409, 1.305), (13.04, 0.8966, 1.489), (13.02, 0.6002, 1.63), (12.83, 0.7974, 1.619), (13.03, 0.7906, 1.591), (13.22, 0.7973, 1.314), (13.19, 0.6002, 1.5), (13.15, 0.7906, 1.495), (13.02, 1.0, 0.3209), (13.42, 0.6019, 0.3511), (13.08, 0.602, -0.08242), (13.22, 0.9468, 0.3394), (13.05, 0.9468, 0.1229), (13.24, 0.8952, 0.1489), (13.4, 0.6019, 0.1491), (13.37, 0.8007, 0.3505), (13.34, 0.7923, 0.1568), (13.07, 0.8008, -0.02514), (13.27, 0.602, -0.01002), (13.26, 0.7923, 0.04471), (13.08, -0.602, -0.1073), (13.42, -0.6019, 0.3234), (6.964, -0.7171, -0.2172), (13.27, -0.6006, -0.03064), (13.07, -0.7974, -0.05362), (13.25, -0.7907, 0.008464), (13.36, -0.7973, 0.3188), (13.39, -0.6006, 0.1245), (13.34, -0.7907, 0.1241), (13.05, -0.9409, 0.08523), (13.21, -0.9409, 0.3024), (13.24, -0.8966, 0.1119), (12.82, -0.602, 1.648), (7.445, -0.7171, -0.1841), (13.27, -0.6019, 1.283), (12.83, -0.8008, 1.59), (13.03, -0.602, 1.61), (13.02, -0.7923, 1.554), (13.07, -0.9468, 1.26), (12.85, -0.9468, 1.442), (13.04, -0.8952, 1.449), (13.19, -0.6019, 1.476), (13.22, -0.8007, 1.275), (13.14, -0.7923, 1.46), (7.215, -0.6723, -0.3526), (7.104, -0.6019, 1.231), (7.118, -0.9467, 1.032), (7.107, -0.801, 1.178), (7.445, 0.7171, -0.1824), (7.104, 0.6019, 1.231), (7.118, 0.9467, 1.032), (7.107, 0.801, 1.178), (7.234, 0.6019, -0.6234), (6.964, 0.7171, -0.2171), (7.231, 0.801, -0.5702), (7.22, 0.9467, -0.4249), (7.234, -0.6019, -0.6234), (7.215, 0.6722, -0.3529), (7.231, -0.801, -0.5702), (7.22, -0.9467, -0.4249), (4.05, 0.6019, 1.066), (6.892, 0.7172, 0.7976), (4.052, 0.801, 1.013), (4.057, 0.9467, 0.8676), (7.373, 0.7172, 0.8293), (4.118, 0.6019, -0.7976), (4.111, 0.9467, -0.5987), (4.116, 0.801, -0.7443), (4.05, -0.6019, 1.066), (7.122, 0.6728, 0.958), (4.052, -0.801, 1.013), (4.057, -0.9467, 0.8676), (7.374, -0.7171, 0.8276), (4.118, -0.6019, -0.7976), (4.111, -0.9467, -0.5987), (4.116, -0.801, -0.7443), (10.16, -0.6019, 1.447), (6.892, -0.7172, 0.7976), (10.17, -0.801, 1.391), (10.18, -0.9467, 1.245), (7.122, -0.6727, 0.9583), (10.35, -0.6019, -0.3653), (10.33, -0.9467, -0.1715), (10.35, -0.801, -0.3146), (10.16, 0.6019, 1.461), (13.04, -0.6655, 1.245), (10.17, 0.801, 1.41), (10.18, 0.9467, 1.267), (12.6, -0.7187, 1.211), (10.36, 0.6019, -0.3512), (10.33, 0.9467, -0.1492), (10.35, 0.801, -0.2958), (12.82, -0.6674, 1.404), (2.528, 0.9467, 0.8187), (2.525, 0.801, 0.9643), (2.524, 0.6019, 1.018), (2.559, 0.6019, -0.8888), (2.558, 0.801, -0.8354), (2.556, 0.9467, -0.6897), (12.74, -0.7188, 0.2618), (13.18, -0.6598, 0.3106), (2.528, -0.9467, 0.8187), (2.525, -0.801, 0.9643), (2.524, -0.6019, 1.018), (2.559, -0.6019, -0.8888), (2.558, -0.801, -0.8354), (2.556, -0.9467, -0.6897), (13.0, -0.662, 0.1174), (0.7583, 0.7172, 0.5501), (5.587, -0.9467, 0.9499), (5.579, -0.801, 1.095), (5.577, -0.6019, 1.149), (5.676, -0.6019, -0.7105), (5.673, -0.801, -0.6573), (5.665, -0.9467, -0.5118), (1.241, 0.7172, 0.5549), (0.9997, 0.6731, 0.6945), (5.587, 0.9467, 0.9499), (5.579, 0.801, 1.095), (5.577, 0.6019, 1.149), (5.676, 0.6019, -0.7105), (5.673, 0.801, -0.6573), (5.665, 0.9467, -0.5118), (1.241, 0.7171, -0.5452), (0.7587, 0.7171, -0.5559), (8.65, 0.9467, 1.15), (8.637, 0.801, 1.294), (8.632, 0.6019, 1.346), (8.795, 0.6019, -0.4873), (8.79, 0.801, -0.433), (8.777, 0.9467, -0.2871), (0.9989, 0.6718, -0.71), (1.241, -0.7172, 0.5549), (8.649, -0.9467, 1.139), (8.636, -0.801, 1.285), (8.632, -0.6019, 1.339), (8.794, -0.6019, -0.4944), (8.79, -0.801, -0.4424), (8.777, -0.9467, -0.2982), (0.7583, -0.7172, 0.5501), (0.9997, -0.6731, 0.6945), (11.51, -0.9468, 1.343), (11.5, -0.8009, 1.491), (11.49, -0.602, 1.547), (11.72, -0.602, -0.2363), (11.71, -0.7992, -0.1841), (11.69, -0.9438, -0.04312), (0.7587, -0.7171, -0.556), (1.241, -0.7171, -0.5452), (11.52, 0.9438, 1.374), (11.5, 0.7992, 1.515), (11.49, 0.602, 1.567), (11.72, 0.602, -0.2168), (11.71, 0.8009, -0.1605), (11.69, 0.9468, -0.01318), (0.9989, -0.6718, -0.71), (1.242, -1.0, -0.5673), (0.7593, -1.0, -0.5789), (1.001, -0.9467, -0.7806), (0.758, -1.0, 0.5732), (1.24, -1.0, 0.5783), (0.9989, -0.9467, 0.7697), (0.7593, 1.0, -0.5789), (1.242, 1.0, -0.5672), (1.001, 0.9467, -0.7806), (1.24, 1.0, 0.5783), (0.758, 1.0, 0.5732), (0.9989, 0.9467, 0.7697), (13.21, -0.9409, 0.3024), (12.78, -1.0, 0.2554), (13.05, -0.9409, 0.08528), (12.64, -1.0, 1.226), (13.07, -0.9468, 1.26), (12.85, -0.9469, 1.442), (6.891, -1.0, 0.8208), (7.372, -1.0, 0.8504), (7.118, -0.9467, 1.032), (7.372, 1.0, 0.8522), (6.891, 1.0, 0.8208), (7.118, 0.9467, 1.032), (6.966, 1.0, -0.2398), (7.447, 1.0, -0.2051), (7.22, 0.9467, -0.4249), (7.447, -1.0, -0.2069), (6.966, -1.0, -0.2399), (7.22, -0.9467, -0.4249), (4.305, 1.0, 0.6816), (3.823, 1.0, 0.661), (4.057, 0.9467, 0.8675), (3.862, 1.0, -0.4139), (4.344, 1.0, -0.3863), (4.11, 0.9467, -0.5986), (3.823, -1.0, 0.661), (4.305, -1.0, 0.6816), (4.057, -0.9467, 0.8675), (4.344, -1.0, -0.3864), (3.862, -1.0, -0.4139), (4.11, -0.9467, -0.5986), (9.961, -1.0, 1.029), (10.44, -1.0, 1.064), (10.18, -0.9467, 1.245), (10.55, -1.0, 0.04817), (10.07, -1.0, 0.006298), (10.33, -0.9467, -0.1714), (10.44, 1.0, 1.089), (9.962, 1.0, 1.051), (10.18, 0.9467, 1.267), (10.07, 1.0, 0.02795), (10.55, 1.0, 0.07332), (10.33, 0.9467, -0.1492), (2.773, 1.0, 0.6273), (2.291, 1.0, 0.6119), (2.528, 0.9467, 0.8186), (2.311, 1.0, -0.5047), (2.793, 1.0, -0.4765), (2.556, 0.9467, -0.6896), (2.291, -1.0, 0.6119), (2.773, -1.0, 0.6273), (2.528, -0.9467, 0.8186), (2.793, -1.0, -0.4765), (2.311, -1.0, -0.5047), (2.556, -0.9467, -0.6896), (5.357, -1.0, 0.7383), (5.839, -1.0, 0.7642), (5.587, -0.9467, 0.9499), (5.896, -1.0, -0.2997), (5.414, -1.0, -0.3266), (5.665, -0.9467, -0.5118), (5.839, 1.0, 0.7642), (5.357, 1.0, 0.7383), (5.587, 0.9467, 0.9499), (5.414, 1.0, -0.3265), (5.896, 1.0, -0.2996), (5.665, 0.9467, -0.5117), (8.908, 1.0, 0.9702), (8.427, 1.0, 0.9333), (8.65, 0.9467, 1.15), (8.519, 1.0, -0.1099), (9.0, 1.0, -0.06724), (8.777, 0.9467, -0.287), (8.426, -1.0, 0.9233), (8.907, -1.0, 0.9566), (8.649, -0.9467, 1.138), (8.999, -1.0, -0.08077), (8.519, -1.0, -0.1198), (8.777, -0.9467, -0.2981), (11.3, -1.0, 1.127), (11.78, -1.0, 1.163), (11.51, -0.9468, 1.343), (11.91, -1.0, 0.1742), (11.43, -1.0, 0.1295), (11.69, -0.9438, -0.04307), (11.78, 1.0, 1.198), (11.3, 1.0, 1.159), (11.52, 0.9438, 1.373), (11.43, 1.0, 0.161), (11.91, 1.0, 0.2091), (11.69, 0.9468, -0.01313), (3.861, 0.7172, -0.3905), (4.343, 0.7171, -0.3638), (4.06, -0.6728, 0.7932), (3.824, -0.7172, 0.638), (4.306, -0.7172, 0.6584), (4.106, -0.6726, -0.5252), (4.343, -0.7171, -0.3638), (3.861, -0.7172, -0.3905), (10.19, -0.6726, 1.171), (9.963, -0.7172, 1.006), (10.44, -0.7171, 1.042), (10.33, -0.6725, -0.09852), (10.55, -0.7172, 0.07139), (10.07, -0.7171, 0.02874), (10.19, 0.6727, 1.193), (10.45, 0.7171, 1.067), (9.964, 0.7172, 1.028), (10.33, 0.6724, -0.07674), (10.07, 0.7171, 0.05046), (10.55, 0.7172, 0.09632), (2.53, 0.6726, 0.7452), (2.773, 0.7172, 0.6041), (2.291, 0.7171, 0.5892), (2.551, 0.6726, -0.6163), (2.31, 0.7172, -0.481), (2.791, 0.7171, -0.4543), (2.53, -0.6726, 0.7452), (2.291, -0.7171, 0.5892), (2.773, -0.7172, 0.6041), (2.551, -0.6726, -0.6163), (2.791, -0.7171, -0.4543), (2.31, -0.7172, -0.481), (5.591, -0.6726, 0.8765), (5.358, -0.7171, 0.7153), (5.84, -0.7172, 0.7412), (5.661, -0.6726, -0.4384), (5.894, -0.7171, -0.2768), (5.413, -0.7172, -0.3036), (5.591, 0.6726, 0.8765), (5.84, 0.7172, 0.7412), (5.358, 0.7171, 0.7153), (5.661, 0.6726, -0.4384), (5.413, 0.7172, -0.3036), (5.894, 0.7171, -0.2767), (8.655, 0.6726, 1.076), (8.909, 0.7171, 0.9475), (8.429, 0.7172, 0.9101), (8.771, 0.6725, -0.214), (8.517, 0.7171, -0.08701), (8.998, 0.7171, -0.04438), (8.654, -0.6725, 1.065), (8.428, -0.7172, 0.9), (8.909, -0.7171, 0.9341), (8.771, -0.6726, -0.2248), (8.997, -0.7172, -0.05771), (8.517, -0.7171, -0.09705), (11.52, -0.6726, 1.27), (11.3, -0.7172, 1.103), (11.78, -0.7171, 1.141), (11.68, -0.671, 0.03473), (11.9, -0.7173, 0.199), (11.42, -0.7172, 0.1531), (11.52, 0.671, 1.296), (11.78, 0.7172, 1.175), (11.3, 0.7173, 1.134), (11.69, 0.6726, 0.05958), (11.43, 0.7171, 0.1833), (11.91, 0.7172, 0.2324), (-1.823, 1.012, -1.584), (-1.82, 1.196, -1.336), (-1.817, 1.263, -0.996), (-1.791, 1.012, 1.557), (-1.794, 1.196, 1.308), (-1.797, 1.263, 0.9687), (-1.9, 0.7604, -0.9736), (-1.901, 1.012, -0.921), (-1.903, 1.196, -0.7771), (-1.905, 1.263, -0.5807), (-1.925, 1.012, 0.8955), (-1.925, 0.7604, 0.9481), (-1.923, 1.196, 0.7518), (-1.92, 1.263, 0.5555), (-1.901, -1.012, -0.921), (-1.9, -0.7604, -0.9736), (-1.903, -1.196, -0.7771), (-1.905, -1.263, -0.5807), (-1.925, -0.7604, 0.9481), (-1.925, -1.012, 0.8955), (-1.923, -1.196, 0.7518), (-1.92, -1.263, 0.5555), (-1.248, 0.7318, -1.469), (-1.381, 0.7604, -1.683), (-1.309, 0.752, -1.578), (-1.383, 1.012, -1.596), (-1.246, 0.9728, -1.386), (-1.309, 1.0, -1.493), (-1.388, 1.196, -1.354), (-1.241, 1.147, -1.163), (-1.308, 1.182, -1.26), (-1.387, 1.263, -1.013), (-1.236, 1.209, -0.864), (-1.306, 1.247, -0.9403), (-1.224, 0.9704, 1.353), (-1.356, 1.012, 1.563), (-1.285, 0.9997, 1.457), (-1.351, 0.7604, 1.65), (-1.224, 0.73, 1.435), (-1.284, 0.7515, 1.542), (-1.222, 1.144, 1.133), (-1.365, 1.196, 1.321), (-1.288, 1.181, 1.225), (-1.223, 1.207, 0.8368), (-1.371, 1.263, 0.9786), (-1.291, 1.247, 0.9056), (-1.246, -0.9728, -1.386), (-1.383, -1.012, -1.596), (-1.309, -1.0, -1.493), (-1.381, -0.7604, -1.683), (-1.248, -0.7318, -1.469), (-1.309, -0.752, -1.578), (-1.241, -1.147, -1.163), (-1.388, -1.196, -1.354), (-1.308, -1.182, -1.26), (-1.236, -1.209, -0.864), (-1.387, -1.263, -1.013), (-1.306, -1.247, -0.9403), (-1.224, -0.73, 1.435), (-1.351, -0.7604, 1.65), (-1.284, -0.7515, 1.542), (-1.356, -1.012, 1.563), (-1.224, -0.9704, 1.353), (-1.285, -0.9997, 1.457), (-1.365, -1.196, 1.321), (-1.222, -1.144, 1.133), (-1.288, -1.181, 1.225), (-1.371, -1.263, 0.9786), (-1.223, -1.207, 0.8368), (-1.291, -1.247, 0.9056), (-1.472, 0.7604, -1.801), (-1.646, 0.7604, -1.826), (-1.556, 0.7604, -1.852), (-1.647, 1.012, -1.725), (-1.467, 1.012, -1.699), (-1.554, 1.012, -1.749), (-1.646, 1.196, -1.453), (-1.457, 1.196, -1.426), (-1.55, 1.196, -1.473), (-1.642, 1.263, -1.083), (-1.45, 1.263, -1.062), (-1.544, 1.263, -1.098), (-1.423, 1.012, 1.656), (-1.6, 1.012, 1.694), (-1.507, 1.012, 1.713), (-1.596, 0.7604, 1.795), (-1.425, 0.7604, 1.758), (-1.506, 0.7604, 1.815), (-1.419, 1.196, 1.384), (-1.607, 1.196, 1.422), (-1.51, 1.196, 1.436), (-1.422, 1.263, 1.022), (-1.613, 1.263, 1.052), (-1.515, 1.263, 1.062), (-1.467, -1.012, -1.699), (-1.647, -1.012, -1.725), (-1.554, -1.012, -1.749), (-1.646, -0.7604, -1.826), (-1.472, -0.7604, -1.801), (-1.556, -0.7604, -1.852), (-1.457, -1.196, -1.426), (-1.646, -1.196, -1.453), (-1.55, -1.196, -1.473), (-1.45, -1.263, -1.062), (-1.642, -1.263, -1.083), (-1.544, -1.263, -1.098), (-1.425, -0.7604, 1.758), (-1.596, -0.7604, 1.795), (-1.506, -0.7604, 1.815), (-1.6, -1.012, 1.694), (-1.423, -1.012, 1.656), (-1.507, -1.012, 1.713), (-1.607, -1.196, 1.422), (-1.419, -1.196, 1.384), (-1.51, -1.196, 1.436), (-1.613, -1.263, 1.052), (-1.422, -1.263, 1.022), (-1.515, -1.263, 1.062), (-1.732, 0.7604, -1.753), (-1.838, 0.7604, -1.54), (-1.823, 0.8642, -1.638), (-1.801, 0.7604, -1.659), (-1.815, 0.7604, 1.519), (-1.696, 0.7604, 1.72), (-1.791, 0.8642, 1.61), (-1.77, 0.7604, 1.631), (-1.728, -1.012, -1.66), (-1.839, -1.012, -1.445), (-1.8, -1.012, -1.566), (-1.838, -0.7604, -1.539), (-1.732, -0.7604, -1.753), (-1.801, -0.7604, -1.658), (-1.721, -1.196, -1.402), (-1.842, -1.196, -1.19), (-1.797, -1.196, -1.313), (-1.717, -1.263, -1.046), (-1.848, -1.263, -0.849), (-1.797, -1.263, -0.9676), (-1.696, -0.7604, 1.72), (-1.815, -0.7604, 1.518), (-1.77, -0.7604, 1.631), (-1.818, -1.012, 1.425), (-1.694, -1.012, 1.627), (-1.77, -1.012, 1.539), (-1.825, -1.196, 1.172), (-1.693, -1.196, 1.369), (-1.773, -1.196, 1.286), (-1.834, -1.263, 0.8451), (-1.696, -1.263, 1.014), (-1.778, -1.263, 0.9459)], [], [(197, 196, 252, 254, 137, 22), (140, 132, 101, 109), (180, 188, 46, 56), (28, 12, 5, 21), (421, 399, 448, 468), (199, 201, 247, 249), (187, 179, 68, 33), (45, 34, 70, 57), (155, 147, 81, 85), (182, 65, 206, 205, 285, 287), (235, 237, 286, 282), (172, 164, 125, 117), (163, 171, 112, 120), (102, 134, 251, 250, 225, 227), (48, 190, 293, 292, 44), (131, 139, 104, 96), (229, 231, 262, 258), (148, 156, 88, 92), (126, 166, 275, 274, 243, 245), (215, 214, 264, 266, 153, 86), (217, 213, 271, 273), (32, 35, 37, 36), (35, 39, 40, 37), (33, 38, 40, 39), (38, 42, 43, 40), (34, 41, 43, 42), (41, 36, 37, 43), (37, 40, 43), (44, 47, 49, 48), (47, 51, 52, 49), (45, 50, 52, 51), (50, 54, 55, 52), (46, 53, 55, 54), (53, 48, 49, 55), (49, 52, 55), (56, 59, 61, 60), (59, 63, 64, 61), (57, 62, 64, 63), (62, 66, 67, 64), (283, 285, 205, 207), (65, 60, 61, 67), (61, 64, 67), (68, 71, 73, 72), (71, 75, 76, 73), (260, 259, 210, 212, 82, 145), (74, 78, 79, 76), (70, 77, 79, 78), (77, 72, 73, 79), (73, 76, 79), (25, 9, 11, 27), (27, 11, 10, 26), (8, 13, 202, 198), (12, 28, 30, 14), (14, 30, 31, 15), (208, 204, 66, 74), (0, 16, 18, 2), (2, 18, 19, 3), (196, 192, 256, 252), (21, 5, 7, 23), (23, 7, 6, 22), (134, 26, 200, 199, 249, 251), (34, 45, 51, 41), (41, 51, 47, 36), (36, 47, 44, 32), (56, 46, 54, 59), (59, 54, 50, 63), (63, 50, 45, 57), (33, 68, 72, 38), (38, 72, 77, 42), (42, 77, 70, 34), (204, 206, 65, 67, 66), (74, 66, 62, 78), (78, 62, 57, 70), (209, 208, 74, 76, 75), (177, 75, 71, 178), (178, 71, 68, 179), (15, 31, 203, 202, 13), (129, 31, 30, 130), (130, 30, 28, 131), (132, 25, 27, 133), (133, 27, 26, 134), (26, 10, 8, 198, 200), (180, 56, 60, 181), (181, 60, 65, 182), (284, 283, 207, 209, 75, 177), (211, 219, 280, 276), (145, 82, 83, 146), (146, 83, 81, 147), (268, 264, 214, 216), (161, 86, 87, 162), (162, 87, 85, 163), (164, 88, 90, 165), (165, 90, 91, 166), (95, 174, 281, 280, 219, 221), (148, 92, 94, 149), (149, 94, 95, 150), (224, 223, 246, 248, 129, 99), (226, 222, 265, 267), (153, 99, 98, 154), (154, 98, 96, 155), (156, 101, 103, 157), (157, 103, 102, 158), (230, 229, 258, 260, 145, 107), (253, 255, 232, 228), (137, 107, 106, 138), (138, 106, 104, 139), (140, 109, 111, 141), (141, 111, 110, 142), (236, 235, 282, 284, 177, 115), (277, 279, 238, 234), (169, 115, 114, 170), (170, 114, 112, 171), (172, 117, 119, 173), (173, 119, 118, 174), (242, 241, 270, 272, 161, 123), (244, 240, 289, 291), (185, 123, 122, 186), (186, 122, 120, 187), (188, 125, 127, 189), (189, 127, 126, 190), (32, 288, 290, 185, 35), (9, 25, 16, 0), (3, 19, 194, 193, 1), (18, 141, 142, 19), (16, 140, 141, 18), (23, 138, 139, 21), (22, 137, 138, 23), (22, 6, 4, 195, 197), (158, 102, 227, 226, 267, 269), (103, 133, 134, 102), (101, 132, 133, 103), (98, 130, 131, 96), (99, 129, 130, 98), (266, 265, 222, 224, 99, 153), (193, 195, 4, 1), (28, 21, 139, 131), (248, 247, 201, 203, 31, 129), (16, 25, 132, 140), (166, 91, 218, 217, 273, 275), (90, 157, 158, 91), (88, 156, 157, 90), (87, 154, 155, 85), (86, 153, 154, 87), (91, 158, 269, 268, 216, 218), (142, 110, 233, 232, 255, 257), (111, 149, 150, 110), (109, 148, 149, 111), (106, 146, 147, 104), (107, 145, 146, 106), (254, 253, 228, 230, 107, 137), (110, 150, 263, 262, 231, 233), (250, 246, 223, 225), (109, 101, 156, 148), (96, 104, 147, 155), (150, 95, 221, 220, 261, 263), (94, 173, 174, 95), (92, 172, 173, 94), (83, 170, 171, 81), (82, 169, 170, 83), (259, 261, 220, 210), (190, 126, 245, 244, 291, 293), (127, 165, 166, 126), (125, 164, 165, 127), (122, 162, 163, 120), (123, 161, 162, 122), (290, 289, 240, 242, 123, 185), (272, 271, 213, 215, 86, 161), (85, 81, 171, 163), (92, 88, 164, 172), (212, 211, 276, 278, 169, 82), (184, 183, 191), (53, 189, 190, 48), (46, 188, 189, 53), (39, 186, 187, 33), (35, 185, 186, 39), (292, 288, 32, 44), (174, 118, 239, 238, 279, 281), (119, 181, 182, 118), (117, 180, 181, 119), (114, 178, 179, 112), (115, 177, 178, 114), (278, 277, 234, 236, 115, 169), (274, 270, 241, 243), (118, 182, 287, 286, 237, 239), (120, 112, 179, 187), (117, 125, 188, 180), (230, 228, 297, 296), (281, 279, 348, 347), (226, 227, 17, 295), (277, 278, 344, 346), (227, 225, 294, 17), (278, 276, 345, 344), (282, 286, 355, 351), (223, 224, 29, 20), (274, 275, 341, 343), (285, 283, 352, 354), (291, 289, 358, 360), (224, 222, 24, 29), (275, 273, 342, 341), (288, 292, 361, 357), (220, 221, 80, 58), (271, 272, 338, 340), (276, 280, 349, 345), (279, 277, 346, 348), (221, 219, 69, 80), (272, 270, 339, 338), (273, 271, 340, 342), (217, 218, 93, 84), (268, 269, 335, 337), (270, 274, 343, 339), (267, 265, 334, 336), (218, 216, 89, 93), (269, 267, 336, 335), (264, 268, 337, 333), (214, 215, 105, 97), (265, 266, 332, 334), (258, 262, 331, 327), (261, 259, 328, 330), (215, 213, 100, 105), (266, 264, 333, 332), (249, 247, 316, 318), (211, 212, 116, 108), (262, 263, 329, 331), (246, 250, 319, 315), (252, 256, 325, 321), (212, 210, 113, 116), (263, 261, 330, 329), (255, 253, 322, 324), (208, 209, 128, 121), (259, 260, 326, 328), (213, 217, 84, 100), (216, 214, 97, 89), (209, 207, 124, 128), (260, 258, 327, 326), (210, 220, 58, 113), (205, 206, 143, 135), (256, 257, 323, 325), (19, 142, 257, 256, 192, 194), (175, 168, 176), (160, 159, 167), (151, 144, 152), (136, 135, 143), (124, 121, 128), (113, 108, 116), (100, 97, 105), (89, 84, 93), (69, 58, 80), (24, 20, 29), (294, 295, 17), (297, 298, 296), (300, 301, 299), (303, 304, 302), (306, 307, 305), (309, 310, 308), (312, 313, 311), (315, 316, 314), (318, 319, 317), (321, 322, 320), (324, 325, 323), (327, 328, 326), (330, 331, 329), (333, 334, 332), (336, 337, 335), (339, 340, 338), (342, 343, 341), (345, 346, 344), (348, 349, 347), (351, 352, 350), (354, 355, 353), (357, 358, 356), (360, 361, 359), (124, 135, 136, 121), (184, 168, 175, 183), (151, 159, 160, 144), (300, 298, 297, 301), (24, 295, 294, 20), (312, 310, 309, 313), (303, 307, 306, 304), (69, 108, 113, 58), (89, 97, 100, 84), (324, 322, 321, 325), (315, 319, 318, 316), (330, 328, 327, 331), (333, 337, 336, 334), (339, 343, 342, 340), (348, 346, 345, 349), (357, 361, 360, 358), (354, 352, 351, 355), (280, 281, 347, 349), (229, 230, 296, 298), (284, 282, 351, 350), (233, 231, 300, 299), (283, 284, 350, 352), (232, 233, 299, 301), (287, 285, 354, 353), (236, 234, 303, 302), (286, 287, 353, 355), (235, 236, 302, 304), (290, 288, 357, 356), (239, 237, 306, 305), (289, 290, 356, 358), (238, 239, 305, 307), (293, 291, 360, 359), (242, 240, 309, 308), (292, 293, 359, 361), (241, 242, 308, 310), (207, 205, 135, 124), (245, 243, 312, 311), (194, 192, 184, 191), (204, 208, 121, 136), (192, 196, 168, 184), (244, 245, 311, 313), (193, 194, 191, 183), (195, 193, 183, 175), (248, 246, 315, 314), (197, 195, 175, 176), (201, 199, 159, 151), (198, 202, 144, 160), (247, 248, 314, 316), (196, 197, 176, 168), (231, 229, 298, 300), (251, 249, 318, 317), (200, 198, 160, 167), (228, 232, 301, 297), (222, 226, 295, 24), (250, 251, 317, 319), (199, 200, 167, 159), (225, 223, 20, 294), (254, 252, 321, 320), (203, 201, 151, 152), (243, 241, 310, 312), (240, 244, 313, 309), (253, 254, 320, 322), (202, 203, 152, 144), (234, 238, 307, 303), (257, 255, 324, 323), (206, 204, 136, 143), (237, 235, 304, 306), (219, 211, 108, 69), (406, 393, 442, 453), (393, 390, 439, 442), (390, 387, 436, 439), (435, 433, 480, 482, 362), (415, 418, 465, 462), (385, 411, 460, 432), (411, 409, 456, 460), (426, 423, 472, 475), (423, 421, 468, 472), (397, 403, 450, 444), (403, 406, 453, 450), (399, 397, 444, 448), (418, 429, 478, 465), (8, 10, 391, 394), (409, 415, 462, 456), (429, 426, 475, 478), (463, 466, 497, 494), (6, 7, 424, 427), (12, 14, 396, 400), (4, 6, 427, 430), (14, 15, 402, 396), (9, 0, 412, 384), (15, 13, 405, 402), (1, 4, 430, 417), (0, 2, 408, 412), (5, 12, 400, 420), (2, 3, 414, 408), (11, 9, 384, 388), (13, 8, 394, 405), (3, 1, 417, 414), (10, 11, 388, 391), (7, 5, 420, 424), (484, 486, 365, 372, 373), (433, 459, 492, 480), (447, 445, 365, 486, 485), (466, 477, 510, 497), (441, 438, 363, 364), (474, 471, 504, 507), (454, 441, 364, 367), (477, 474, 507, 510), (445, 451, 366, 365), (362, 482, 481, 368, 369), (469, 447, 485, 500), (438, 435, 362, 363), (459, 457, 488, 492), (471, 469, 500, 504), (457, 463, 494, 488), (451, 454, 367, 366), (377, 376, 378, 379, 383, 382, 381, 380, 373, 372, 374, 375, 371, 370, 369, 368), (366, 367, 375, 374), (503, 501, 380, 381), (489, 495, 378, 376), (491, 489, 376, 377), (495, 498, 379, 378), (481, 491, 377, 368), (367, 364, 371, 375), (498, 509, 383, 379), (363, 362, 369, 370), (506, 503, 381, 382), (364, 363, 370, 371), (509, 506, 382, 383), (501, 484, 373, 380), (365, 366, 374, 372), (480, 483, 482), (483, 481, 482), (484, 487, 486), (487, 485, 486), (385, 387, 389, 386), (386, 389, 388, 384), (387, 390, 392, 389), (389, 392, 391, 388), (390, 393, 395, 392), (392, 395, 394, 391), (397, 399, 401, 398), (398, 401, 400, 396), (403, 397, 398, 404), (404, 398, 396, 402), (406, 403, 404, 407), (407, 404, 402, 405), (409, 411, 413, 410), (410, 413, 412, 408), (415, 409, 410, 416), (416, 410, 408, 414), (418, 415, 416, 419), (419, 416, 414, 417), (421, 423, 425, 422), (422, 425, 424, 420), (423, 426, 428, 425), (425, 428, 427, 424), (426, 429, 431, 428), (428, 431, 430, 427), (411, 385, 386, 413), (413, 386, 384, 412), (417, 430, 431, 419), (419, 431, 429, 418), (420, 400, 401, 422), (422, 401, 399, 421), (405, 394, 395, 407), (407, 395, 393, 406), (433, 435, 437, 434), (434, 437, 436, 432), (435, 438, 440, 437), (437, 440, 439, 436), (438, 441, 443, 440), (440, 443, 442, 439), (445, 447, 449, 446), (446, 449, 448, 444), (451, 445, 446, 452), (452, 446, 444, 450), (454, 451, 452, 455), (455, 452, 450, 453), (457, 459, 461, 458), (458, 461, 460, 456), (463, 457, 458, 464), (464, 458, 456, 462), (466, 463, 464, 467), (467, 464, 462, 465), (469, 471, 473, 470), (470, 473, 472, 468), (471, 474, 476, 473), (473, 476, 475, 472), (474, 477, 479, 476), (476, 479, 478, 475), (459, 433, 434, 461), (461, 434, 432, 460), (465, 478, 479, 467), (467, 479, 477, 466), (468, 448, 449, 470), (470, 449, 447, 469), (453, 442, 443, 455), (455, 443, 441, 454), (489, 491, 493, 490), (490, 493, 492, 488), (495, 489, 490, 496), (496, 490, 488, 494), (498, 495, 496, 499), (499, 496, 494, 497), (501, 503, 505, 502), (502, 505, 504, 500), (503, 506, 508, 505), (505, 508, 507, 504), (506, 509, 511, 508), (508, 511, 510, 507), (491, 481, 483, 493), (493, 483, 480, 492), (497, 510, 511, 499), (499, 511, 509, 498), (500, 485, 487, 502), (502, 487, 484, 501), (387, 385, 432, 436)])
me_cube_003.polygons.foreach_set('use_smooth', [True] * 489)
_uv = me_cube_003.uv_layers.new(name='UVMap')
_uv.uv.foreach_set('vector', [0.5994, 0.75, 0.5737, 0.75, 0.573, 0.75, 0.5989, 0.75, 0.5989, 0.75, 0.5995, 0.75, 0.375, 0.7002, 0.375, 0.5498, 0.375, 0.5498, 0.375, 0.7002, 0.375, 0.7002, 0.375, 0.5498, 0.375, 0.5498, 0.375, 0.7002, 0.625, 0.5498, 0.875, 0.5498, 0.875, 0.7002, 0.625, 0.7002, 0.875, 0.7002, 0.875, 0.5498, 0.875, 0.5498, 0.875, 0.7002, 0.4263, 0.5, 0.5737, 0.5, 0.573, 0.5, 0.4271, 0.5, 0.625, 0.5498, 0.625, 0.7002, 0.625, 0.7002, 0.625, 0.5498, 0.4313, 0.5498, 0.5687, 0.5498, 0.5687, 0.7002, 0.4313, 0.7002, 0.625, 0.5498, 0.625, 0.7002, 0.625, 0.7002, 0.625, 0.5498, 0.4031, 0.75, 0.4037, 0.75, 0.4037, 0.75, 0.431, 0.75, 0.4305, 0.75, 0.4031, 0.75, 0.5702, 0.75, 0.4297, 0.75, 0.4302, 0.75, 0.5698, 0.75, 0.375, 0.7002, 0.375, 0.5498, 0.375, 0.5498, 0.375, 0.7002, 0.625, 0.5498, 0.625, 0.7002, 0.625, 0.7002, 0.625, 0.5498, 0.4017, 0.5, 0.4011, 0.5, 0.4011, 0.5, 0.4274, 0.5, 0.4282, 0.5, 0.4017, 0.5, 0.4029, 0.5, 0.4025, 0.5, 0.4026, 0.5, 0.4305, 0.5, 0.4311, 0.5, 0.625, 0.5498, 0.625, 0.7002, 0.625, 0.7002, 0.625, 0.5498, 0.5716, 0.75, 0.4284, 0.75, 0.4284, 0.75, 0.5716, 0.75, 0.375, 0.7002, 0.375, 0.5498, 0.375, 0.5498, 0.375, 0.7002, 0.4022, 0.5, 0.402, 0.5, 0.402, 0.5, 0.4291, 0.5, 0.4295, 0.5, 0.4022, 0.5, 0.5982, 0.5, 0.5715, 0.5, 0.5715, 0.5, 0.5983, 0.5, 0.5983, 0.5, 0.5982, 0.5, 0.4286, 0.5, 0.5714, 0.5, 0.571, 0.5, 0.429, 0.5, 0.5689, 0.5, 0.5963, 0.5, 0.5954, 0.5, 0.569, 0.5, 0.5963, 0.5, 0.625, 0.5255, 0.625, 0.5264, 0.5954, 0.5, 0.625, 0.5498, 0.625, 0.5501, 0.625, 0.5264, 0.625, 0.5255, 0.625, 0.5501, 0.5968, 0.55, 0.5965, 0.5262, 0.625, 0.5264, 0.5687, 0.5498, 0.5696, 0.5254, 0.5965, 0.5262, 0.5968, 0.55, 0.5696, 0.5254, 0.569, 0.5, 0.5954, 0.5, 0.5965, 0.5262, 0.5954, 0.5, 0.625, 0.5264, 0.5965, 0.5262, 0.4311, 0.5, 0.431, 0.5, 0.4039, 0.5, 0.4029, 0.5, 0.431, 0.5, 0.4317, 0.5249, 0.4051, 0.526, 0.4039, 0.5, 0.4313, 0.5498, 0.4036, 0.5498, 0.4051, 0.526, 0.4317, 0.5249, 0.4036, 0.5498, 0.375, 0.5496, 0.375, 0.5257, 0.4051, 0.526, 0.375, 0.5498, 0.375, 0.5248, 0.375, 0.5257, 0.375, 0.5496, 0.375, 0.5248, 0.4029, 0.5, 0.4039, 0.5, 0.375, 0.5257, 0.4039, 0.5, 0.4051, 0.526, 0.375, 0.5257, 0.375, 0.7002, 0.375, 0.7, 0.375, 0.7236, 0.375, 0.7245, 0.375, 0.7, 0.4041, 0.7001, 0.4056, 0.7239, 0.375, 0.7236, 0.4313, 0.7002, 0.4326, 0.7247, 0.4056, 0.7239, 0.4041, 0.7001, 0.4326, 0.7247, 0.4321, 0.75, 0.405, 0.75, 0.4056, 0.7239, 0.5695, 0.75, 0.4305, 0.75, 0.431, 0.75, 0.569, 0.75, 0.4037, 0.75, 0.375, 0.7245, 0.375, 0.7236, 0.405, 0.75, 0.375, 0.7236, 0.4056, 0.7239, 0.405, 0.75, 0.625, 0.7002, 0.625, 0.7252, 0.625, 0.7243, 0.625, 0.7004, 0.625, 0.7252, 0.5971, 0.75, 0.596, 0.75, 0.625, 0.7243, 0.5983, 0.75, 0.5715, 0.75, 0.5715, 0.75, 0.5982, 0.75, 0.5982, 0.75, 0.5983, 0.75, 0.5689, 0.75, 0.5692, 0.7251, 0.5967, 0.7241, 0.596, 0.75, 0.5687, 0.7002, 0.5974, 0.7003, 0.5967, 0.7241, 0.5692, 0.7251, 0.5974, 0.7003, 0.625, 0.7004, 0.625, 0.7243, 0.5967, 0.7241, 0.625, 0.7243, 0.596, 0.75, 0.5967, 0.7241, 0.375, 0.5498, 0.125, 0.5498, 0.1249, 0.5249, 0.3749, 0.5249, 0.3749, 0.5249, 0.1249, 0.5249, 0.125, 0.5, 0.3747, 0.5, 0.4261, 0.25, 0.5739, 0.25, 0.5739, 0.4698, 0.4261, 0.4698, 0.875, 0.5498, 0.625, 0.5498, 0.625, 0.5, 0.8749, 0.5, 0.625, 0.2501, 0.625, 0.5, 0.5995, 0.5, 0.5995, 0.25, 0.5689, 0.75, 0.4321, 0.75, 0.4321, 0.75, 0.5689, 0.75, 0.125, 0.7002, 0.375, 0.7002, 0.3749, 0.7251, 0.1249, 0.7251, 0.1249, 0.7251, 0.3749, 0.7251, 0.3747, 0.75, 0.125, 0.75, 0.5737, 0.75, 0.4263, 0.75, 0.4271, 0.75, 0.573, 0.75, 0.625, 0.7002, 0.875, 0.7002, 0.8749, 0.75, 0.625, 0.75, 0.625, 0.75, 0.625, 0.9999, 0.5995, 1.0, 0.5995, 0.75, 0.4011, 0.5, 0.4006, 0.5, 0.4006, 0.5, 0.4263, 0.5, 0.4271, 0.5, 0.4011, 0.5, 0.5687, 0.5498, 0.4313, 0.5498, 0.4317, 0.5249, 0.5696, 0.5254, 0.5696, 0.5254, 0.4317, 0.5249, 0.431, 0.5, 0.569, 0.5, 0.569, 0.5, 0.431, 0.5, 0.4311, 0.5, 0.5689, 0.5, 0.375, 0.7002, 0.375, 0.5498, 0.375, 0.5496, 0.375, 0.7, 0.375, 0.7, 0.375, 0.5496, 0.4036, 0.5498, 0.4041, 0.7001, 0.4041, 0.7001, 0.4036, 0.5498, 0.4313, 0.5498, 0.4313, 0.7002, 0.625, 0.5498, 0.625, 0.7002, 0.625, 0.7004, 0.625, 0.5501, 0.625, 0.5501, 0.625, 0.7004, 0.5974, 0.7003, 0.5968, 0.55, 0.5968, 0.55, 0.5974, 0.7003, 0.5687, 0.7002, 0.5687, 0.5498, 0.4321, 0.75, 0.4037, 0.75, 0.4037, 0.75, 0.405, 0.75, 0.4321, 0.75, 0.5689, 0.75, 0.4321, 0.75, 0.4326, 0.7247, 0.5692, 0.7251, 0.5692, 0.7251, 0.4326, 0.7247, 0.4313, 0.7002, 0.5687, 0.7002, 0.5971, 0.75, 0.5689, 0.75, 0.5689, 0.75, 0.596, 0.75, 0.5971, 0.75, 0.5974, 0.75, 0.5971, 0.75, 0.625, 0.7252, 0.625, 0.7252, 0.625, 0.7252, 0.625, 0.7252, 0.625, 0.7002, 0.625, 0.7002, 0.5995, 0.25, 0.5995, 0.5, 0.5994, 0.5, 0.5739, 0.4698, 0.5739, 0.25, 0.5989, 0.5, 0.5995, 0.5, 0.625, 0.5249, 0.625, 0.5249, 0.625, 0.5249, 0.625, 0.5249, 0.625, 0.5498, 0.625, 0.5498, 0.375, 0.5498, 0.375, 0.5498, 0.375, 0.5249, 0.375, 0.5249, 0.375, 0.5249, 0.375, 0.5249, 0.4006, 0.5, 0.4011, 0.5, 0.375, 0.4997, 0.375, 0.25, 0.4261, 0.25, 0.4261, 0.4698, 0.375, 0.4997, 0.375, 0.7002, 0.375, 0.7002, 0.375, 0.7245, 0.375, 0.7248, 0.375, 0.7248, 0.375, 0.7245, 0.4037, 0.75, 0.4031, 0.75, 0.5974, 0.75, 0.5695, 0.75, 0.569, 0.75, 0.5971, 0.75, 0.5971, 0.75, 0.5974, 0.75, 0.5714, 0.75, 0.4286, 0.75, 0.429, 0.75, 0.571, 0.75, 0.5983, 0.75, 0.5982, 0.75, 0.625, 0.7251, 0.625, 0.7251, 0.625, 0.7251, 0.625, 0.7251, 0.625, 0.7002, 0.625, 0.7002, 0.4285, 0.5, 0.5715, 0.5, 0.5715, 0.5, 0.4285, 0.5, 0.5979, 0.5, 0.5982, 0.5, 0.625, 0.5249, 0.625, 0.5249, 0.625, 0.5249, 0.625, 0.5249, 0.625, 0.5498, 0.625, 0.5498, 0.375, 0.5498, 0.375, 0.5498, 0.375, 0.5249, 0.375, 0.5248, 0.375, 0.5248, 0.375, 0.5249, 0.4018, 0.5, 0.402, 0.5, 0.4018, 0.75, 0.4021, 0.75, 0.4021, 0.75, 0.429, 0.75, 0.4286, 0.75, 0.4018, 0.75, 0.375, 0.7002, 0.375, 0.7002, 0.375, 0.7251, 0.375, 0.7251, 0.375, 0.7251, 0.375, 0.7251, 0.4018, 0.75, 0.4017, 0.75, 0.5983, 0.5, 0.5718, 0.5, 0.5726, 0.5, 0.5989, 0.5, 0.5989, 0.5, 0.5983, 0.5, 0.4284, 0.5, 0.5716, 0.5, 0.5716, 0.5, 0.4284, 0.5, 0.5983, 0.5, 0.5983, 0.5, 0.625, 0.5249, 0.625, 0.5249, 0.625, 0.5249, 0.625, 0.5249, 0.625, 0.5498, 0.625, 0.5498, 0.375, 0.5498, 0.375, 0.5498, 0.375, 0.5249, 0.375, 0.5249, 0.375, 0.5249, 0.375, 0.5249, 0.4017, 0.5, 0.4017, 0.5, 0.5983, 0.75, 0.5716, 0.75, 0.5716, 0.75, 0.5983, 0.75, 0.5983, 0.75, 0.5983, 0.75, 0.5726, 0.75, 0.4274, 0.75, 0.4282, 0.75, 0.5718, 0.75, 0.5989, 0.75, 0.5983, 0.75, 0.625, 0.7251, 0.625, 0.7251, 0.625, 0.7251, 0.625, 0.7251, 0.625, 0.7002, 0.625, 0.7002, 0.375, 0.7002, 0.375, 0.7002, 0.375, 0.7251, 0.375, 0.7251, 0.375, 0.7251, 0.375, 0.7251, 0.4017, 0.75, 0.4011, 0.75, 0.5978, 0.75, 0.5702, 0.75, 0.5698, 0.75, 0.5974, 0.75, 0.5974, 0.75, 0.5978, 0.75, 0.5708, 0.75, 0.4292, 0.75, 0.4295, 0.75, 0.5704, 0.75, 0.598, 0.75, 0.5978, 0.75, 0.625, 0.7252, 0.625, 0.7252, 0.625, 0.7252, 0.625, 0.7252, 0.625, 0.7002, 0.625, 0.7002, 0.375, 0.7002, 0.375, 0.7002, 0.375, 0.725, 0.375, 0.7251, 0.375, 0.7251, 0.375, 0.725, 0.4024, 0.75, 0.4021, 0.75, 0.5976, 0.5, 0.5705, 0.5, 0.5708, 0.5, 0.5979, 0.5, 0.5979, 0.5, 0.5976, 0.5, 0.4297, 0.5, 0.5702, 0.5, 0.5698, 0.5, 0.4302, 0.5, 0.5969, 0.5, 0.5976, 0.5, 0.625, 0.525, 0.625, 0.5252, 0.625, 0.5252, 0.625, 0.525, 0.625, 0.5498, 0.625, 0.5498, 0.375, 0.5498, 0.375, 0.5498, 0.375, 0.5248, 0.375, 0.5248, 0.375, 0.5248, 0.375, 0.5248, 0.4022, 0.5, 0.4025, 0.5, 0.5689, 0.5, 0.5695, 0.5, 0.5969, 0.5, 0.5969, 0.5, 0.5963, 0.5, 0.125, 0.5498, 0.375, 0.5498, 0.375, 0.7002, 0.125, 0.7002, 0.375, 1.0, 0.375, 0.7503, 0.375, 0.7503, 0.4261, 0.7802, 0.4261, 1.0, 0.375, 0.7251, 0.375, 0.7251, 0.4011, 0.75, 0.4006, 0.75, 0.375, 0.7002, 0.375, 0.7002, 0.375, 0.7251, 0.375, 0.7251, 0.625, 0.7251, 0.625, 0.7251, 0.625, 0.7002, 0.625, 0.7002, 0.5995, 0.75, 0.5989, 0.75, 0.625, 0.7251, 0.625, 0.7251, 0.5995, 0.75, 0.5995, 1.0, 0.5739, 1.0, 0.5739, 0.7802, 0.5994, 0.75, 0.4017, 0.5, 0.4017, 0.5, 0.4017, 0.5, 0.4284, 0.5, 0.4284, 0.5, 0.4017, 0.5, 0.375, 0.5249, 0.375, 0.5249, 0.4011, 0.5, 0.4017, 0.5, 0.375, 0.5498, 0.375, 0.5498, 0.375, 0.5249, 0.375, 0.5249, 0.625, 0.5249, 0.625, 0.5249, 0.625, 0.5498, 0.625, 0.5498, 0.5983, 0.5, 0.5989, 0.5, 0.625, 0.5249, 0.625, 0.5249, 0.5983, 0.5, 0.5716, 0.5, 0.5716, 0.5, 0.5983, 0.5, 0.5983, 0.5, 0.5983, 0.5, 0.4261, 0.7802, 0.5739, 0.7802, 0.5739, 1.0, 0.4261, 1.0, 0.625, 0.5498, 0.625, 0.7002, 0.625, 0.7002, 0.625, 0.5498, 0.5989, 0.5, 0.573, 0.5, 0.5737, 0.5, 0.5994, 0.5, 0.5995, 0.5, 0.5989, 0.5, 0.375, 0.7002, 0.375, 0.5498, 0.375, 0.5498, 0.375, 0.7002, 0.402, 0.5, 0.4018, 0.5, 0.4018, 0.5, 0.4286, 0.5, 0.429, 0.5, 0.402, 0.5, 0.375, 0.5249, 0.375, 0.5249, 0.4017, 0.5, 0.4018, 0.5, 0.375, 0.5498, 0.375, 0.5498, 0.375, 0.5249, 0.375, 0.5249, 0.625, 0.5249, 0.625, 0.5249, 0.625, 0.5498, 0.625, 0.5498, 0.5982, 0.5, 0.5983, 0.5, 0.625, 0.5249, 0.625, 0.5249, 0.4018, 0.5, 0.4017, 0.5, 0.4017, 0.5, 0.4285, 0.5, 0.4285, 0.5, 0.4018, 0.5, 0.4011, 0.75, 0.4017, 0.75, 0.4017, 0.75, 0.4282, 0.75, 0.4274, 0.75, 0.4011, 0.75, 0.375, 0.7251, 0.375, 0.7251, 0.4017, 0.75, 0.4017, 0.75, 0.375, 0.7002, 0.375, 0.7002, 0.375, 0.7251, 0.375, 0.7251, 0.625, 0.7251, 0.625, 0.7251, 0.625, 0.7002, 0.625, 0.7002, 0.5983, 0.75, 0.5983, 0.75, 0.625, 0.7251, 0.625, 0.7251, 0.5989, 0.75, 0.5726, 0.75, 0.5718, 0.75, 0.5983, 0.75, 0.5983, 0.75, 0.5989, 0.75, 0.4017, 0.75, 0.4017, 0.75, 0.4017, 0.75, 0.4284, 0.75, 0.4284, 0.75, 0.4017, 0.75, 0.4274, 0.5, 0.5726, 0.5, 0.5718, 0.5, 0.4282, 0.5, 0.375, 0.7002, 0.375, 0.5498, 0.375, 0.5498, 0.375, 0.7002, 0.625, 0.5498, 0.625, 0.7002, 0.625, 0.7002, 0.625, 0.5498, 0.4017, 0.75, 0.4018, 0.75, 0.4018, 0.75, 0.4285, 0.75, 0.4285, 0.75, 0.4017, 0.75, 0.375, 0.7251, 0.375, 0.7251, 0.4021, 0.75, 0.4018, 0.75, 0.375, 0.7002, 0.375, 0.7002, 0.375, 0.7251, 0.375, 0.7251, 0.625, 0.7251, 0.625, 0.7252, 0.625, 0.7002, 0.625, 0.7002, 0.5982, 0.75, 0.598, 0.75, 0.625, 0.7252, 0.625, 0.7251, 0.5715, 0.75, 0.4285, 0.75, 0.4285, 0.75, 0.5715, 0.75, 0.4025, 0.5, 0.4022, 0.5, 0.4022, 0.5, 0.4297, 0.5, 0.4302, 0.5, 0.4026, 0.5, 0.375, 0.5248, 0.375, 0.5248, 0.402, 0.5, 0.4022, 0.5, 0.375, 0.5498, 0.375, 0.5498, 0.375, 0.5248, 0.375, 0.5248, 0.625, 0.525, 0.625, 0.5249, 0.625, 0.5498, 0.625, 0.5498, 0.5976, 0.5, 0.5979, 0.5, 0.625, 0.5249, 0.625, 0.525, 0.5969, 0.5, 0.5698, 0.5, 0.5702, 0.5, 0.5976, 0.5, 0.5976, 0.5, 0.5969, 0.5, 0.5979, 0.5, 0.571, 0.5, 0.5714, 0.5, 0.5982, 0.5, 0.5982, 0.5, 0.5979, 0.5, 0.625, 0.5498, 0.625, 0.7002, 0.625, 0.7002, 0.625, 0.5498, 0.375, 0.7002, 0.375, 0.5498, 0.375, 0.5498, 0.375, 0.7002, 0.5982, 0.75, 0.5714, 0.75, 0.571, 0.75, 0.598, 0.75, 0.598, 0.75, 0.5982, 0.75, 0.4261, 0.75, 0.4261, 0.7802, 0.375, 0.7503, 0.375, 0.5248, 0.375, 0.5248, 0.4025, 0.5, 0.4029, 0.5, 0.375, 0.5498, 0.375, 0.5498, 0.375, 0.5248, 0.375, 0.5248, 0.625, 0.5255, 0.625, 0.5252, 0.625, 0.5498, 0.625, 0.5498, 0.5963, 0.5, 0.5969, 0.5, 0.625, 0.5252, 0.625, 0.5255, 0.4305, 0.5, 0.5695, 0.5, 0.5689, 0.5, 0.4311, 0.5, 0.4021, 0.75, 0.4024, 0.75, 0.4024, 0.75, 0.4295, 0.75, 0.4292, 0.75, 0.4021, 0.75, 0.375, 0.725, 0.375, 0.7248, 0.4031, 0.75, 0.4024, 0.75, 0.375, 0.7002, 0.375, 0.7002, 0.375, 0.7248, 0.375, 0.725, 0.625, 0.7252, 0.625, 0.7252, 0.625, 0.7002, 0.625, 0.7002, 0.5978, 0.75, 0.5974, 0.75, 0.625, 0.7252, 0.625, 0.7252, 0.598, 0.75, 0.5708, 0.75, 0.5704, 0.75, 0.5978, 0.75, 0.5978, 0.75, 0.598, 0.75, 0.4291, 0.5, 0.5708, 0.5, 0.5705, 0.5, 0.4295, 0.5, 0.4024, 0.75, 0.4031, 0.75, 0.4031, 0.75, 0.4302, 0.75, 0.4297, 0.75, 0.4024, 0.75, 0.625, 0.5498, 0.625, 0.7002, 0.625, 0.7002, 0.625, 0.5498, 0.375, 0.7002, 0.375, 0.5498, 0.375, 0.5498, 0.375, 0.7002, 0.5983, 0.75, 0.5718, 0.75, 0.5718, 0.75, 0.5983, 0.75, 0.4021, 0.75, 0.4292, 0.75, 0.4292, 0.75, 0.4021, 0.75, 0.4284, 0.5, 0.4017, 0.5, 0.4017, 0.5, 0.4284, 0.5, 0.5708, 0.75, 0.598, 0.75, 0.598, 0.75, 0.5708, 0.75, 0.4017, 0.5, 0.4282, 0.5, 0.4282, 0.5, 0.4017, 0.5, 0.598, 0.75, 0.571, 0.75, 0.571, 0.75, 0.598, 0.75, 0.5698, 0.75, 0.4302, 0.75, 0.4302, 0.75, 0.5698, 0.75, 0.5718, 0.5, 0.5983, 0.5, 0.5983, 0.5, 0.5718, 0.5, 0.4291, 0.5, 0.402, 0.5, 0.402, 0.5, 0.4291, 0.5, 0.4305, 0.75, 0.5695, 0.75, 0.5695, 0.75, 0.4305, 0.75, 0.4302, 0.5, 0.5698, 0.5, 0.5698, 0.5, 0.4302, 0.5, 0.5983, 0.5, 0.5716, 0.5, 0.5716, 0.5, 0.5983, 0.5, 0.402, 0.5, 0.429, 0.5, 0.429, 0.5, 0.402, 0.5, 0.5695, 0.5, 0.4305, 0.5, 0.4305, 0.5, 0.5695, 0.5, 0.4285, 0.75, 0.4018, 0.75, 0.4018, 0.75, 0.4285, 0.75, 0.571, 0.5, 0.5979, 0.5, 0.5979, 0.5, 0.571, 0.5, 0.571, 0.75, 0.429, 0.75, 0.429, 0.75, 0.571, 0.75, 0.4292, 0.75, 0.5708, 0.75, 0.5708, 0.75, 0.4292, 0.75, 0.4018, 0.75, 0.4286, 0.75, 0.4286, 0.75, 0.4018, 0.75, 0.5979, 0.5, 0.5708, 0.5, 0.5708, 0.5, 0.5979, 0.5, 0.429, 0.5, 0.571, 0.5, 0.571, 0.5, 0.429, 0.5, 0.4286, 0.5, 0.4018, 0.5, 0.4018, 0.5, 0.4286, 0.5, 0.4285, 0.5, 0.4017, 0.5, 0.4017, 0.5, 0.4285, 0.5, 0.5708, 0.5, 0.4291, 0.5, 0.4291, 0.5, 0.5708, 0.5, 0.4284, 0.5, 0.5716, 0.5, 0.5716, 0.5, 0.4284, 0.5, 0.4018, 0.5, 0.4285, 0.5, 0.4285, 0.5, 0.4018, 0.5, 0.4017, 0.5, 0.4284, 0.5, 0.4284, 0.5, 0.4017, 0.5, 0.5715, 0.5, 0.4285, 0.5, 0.4285, 0.5, 0.5715, 0.5, 0.5715, 0.5, 0.5982, 0.5, 0.5982, 0.5, 0.5715, 0.5, 0.5716, 0.5, 0.5983, 0.5, 0.5983, 0.5, 0.5716, 0.5, 0.5716, 0.75, 0.4284, 0.75, 0.4284, 0.75, 0.5716, 0.75, 0.4285, 0.75, 0.5715, 0.75, 0.5715, 0.75, 0.4285, 0.75, 0.5982, 0.5, 0.5714, 0.5, 0.5714, 0.5, 0.5982, 0.5, 0.5983, 0.5, 0.5715, 0.5, 0.5715, 0.5, 0.5983, 0.5, 0.4271, 0.5, 0.573, 0.5, 0.573, 0.5, 0.4271, 0.5, 0.5714, 0.75, 0.5982, 0.75, 0.5982, 0.75, 0.5714, 0.75, 0.4284, 0.75, 0.4017, 0.75, 0.4017, 0.75, 0.4284, 0.75, 0.5726, 0.5, 0.4274, 0.5, 0.4274, 0.5, 0.5726, 0.5, 0.573, 0.75, 0.4271, 0.75, 0.4271, 0.75, 0.573, 0.75, 0.5982, 0.75, 0.5715, 0.75, 0.5715, 0.75, 0.5982, 0.75, 0.4017, 0.75, 0.4285, 0.75, 0.4285, 0.75, 0.4017, 0.75, 0.4274, 0.75, 0.5726, 0.75, 0.5726, 0.75, 0.4274, 0.75, 0.5689, 0.75, 0.5971, 0.75, 0.5971, 0.75, 0.5689, 0.75, 0.5715, 0.75, 0.5983, 0.75, 0.5983, 0.75, 0.5715, 0.75, 0.5714, 0.5, 0.4286, 0.5, 0.4286, 0.5, 0.5714, 0.5, 0.4285, 0.5, 0.5715, 0.5, 0.5715, 0.5, 0.4285, 0.5, 0.5971, 0.75, 0.569, 0.75, 0.569, 0.75, 0.5971, 0.75, 0.5983, 0.75, 0.5716, 0.75, 0.5716, 0.75, 0.5983, 0.75, 0.5715, 0.75, 0.4285, 0.75, 0.4285, 0.75, 0.5715, 0.75, 0.431, 0.75, 0.4037, 0.75, 0.4037, 0.75, 0.431, 0.75, 0.4271, 0.75, 0.4011, 0.75, 0.4011, 0.75, 0.4271, 0.75, 0.4006, 0.75, 0.4011, 0.75, 0.4011, 0.75, 0.4271, 0.75, 0.4263, 0.75, 0.4006, 0.75, 0.5739, 0.7802, 0.5752, 0.7198, 0.5994, 0.75, 0.4261, 0.4698, 0.4261, 0.5, 0.375, 0.4997, 0.5737, 0.5, 0.5757, 0.5, 0.5994, 0.5, 0.4321, 0.75, 0.431, 0.75, 0.4037, 0.75, 0.569, 0.75, 0.5688, 0.75, 0.5971, 0.75, 0.5715, 0.75, 0.5719, 0.75, 0.5982, 0.75, 0.5714, 0.5, 0.5724, 0.5, 0.5982, 0.5, 0.4285, 0.5, 0.4296, 0.5, 0.4018, 0.5, 0.4286, 0.75, 0.4291, 0.75, 0.4018, 0.75, 0.5716, 0.5, 0.5724, 0.5, 0.5983, 0.5, 0.4282, 0.5, 0.4288, 0.5, 0.4017, 0.5, 0.5718, 0.75, 0.5718, 0.75, 0.5983, 0.75, 0.4284, 0.75, 0.4282, 0.75, 0.4017, 0.75, 0.5704, 0.75, 0.5703, 0.75, 0.5978, 0.75, 0.4297, 0.75, 0.4296, 0.75, 0.4024, 0.75, 0.5702, 0.5, 0.5709, 0.5, 0.5976, 0.5, 0.4295, 0.5, 0.4302, 0.5, 0.4022, 0.5, 0.5726, 0.5, 0.5733, 0.5, 0.5989, 0.5, 0.4271, 0.5, 0.4277, 0.5, 0.4011, 0.5, 0.573, 0.75, 0.5723, 0.75, 0.5989, 0.75, 0.4274, 0.75, 0.4267, 0.75, 0.4011, 0.75, 0.5716, 0.75, 0.5715, 0.75, 0.5983, 0.75, 0.4285, 0.75, 0.4284, 0.75, 0.4017, 0.75, 0.5715, 0.5, 0.5716, 0.5, 0.5983, 0.5, 0.4284, 0.5, 0.4285, 0.5, 0.4017, 0.5, 0.5708, 0.5, 0.5712, 0.5, 0.5979, 0.5, 0.429, 0.5, 0.4293, 0.5, 0.402, 0.5, 0.571, 0.75, 0.5707, 0.75, 0.598, 0.75, 0.4292, 0.75, 0.4288, 0.75, 0.4021, 0.75, 0.5698, 0.75, 0.5692, 0.75, 0.5974, 0.75, 0.4305, 0.75, 0.43, 0.75, 0.4031, 0.75, 0.5695, 0.5, 0.57, 0.5, 0.5969, 0.5, 0.4302, 0.5, 0.4307, 0.5, 0.4026, 0.5, 0.569, 0.75, 0.431, 0.75, 0.4321, 0.75, 0.5689, 0.75, 0.4263, 0.75, 0.5737, 0.75, 0.5739, 0.7802, 0.4261, 0.7802, 0.5737, 0.5, 0.4263, 0.5, 0.4261, 0.4698, 0.5739, 0.4698, 0.4284, 0.75, 0.5716, 0.75, 0.5718, 0.75, 0.4282, 0.75, 0.5716, 0.5, 0.4284, 0.5, 0.4282, 0.5, 0.5718, 0.5, 0.4295, 0.5, 0.5705, 0.5, 0.5702, 0.5, 0.4297, 0.5, 0.5704, 0.75, 0.4295, 0.75, 0.4297, 0.75, 0.5702, 0.75, 0.4286, 0.75, 0.5714, 0.75, 0.5715, 0.75, 0.4285, 0.75, 0.4285, 0.5, 0.5715, 0.5, 0.5714, 0.5, 0.4286, 0.5, 0.4274, 0.75, 0.5726, 0.75, 0.573, 0.75, 0.4271, 0.75, 0.5726, 0.5, 0.4274, 0.5, 0.4271, 0.5, 0.573, 0.5, 0.4285, 0.75, 0.5715, 0.75, 0.5716, 0.75, 0.4284, 0.75, 0.5715, 0.5, 0.4285, 0.5, 0.4284, 0.5, 0.5716, 0.5, 0.5708, 0.5, 0.4291, 0.5, 0.429, 0.5, 0.571, 0.5, 0.4292, 0.75, 0.5708, 0.75, 0.571, 0.75, 0.429, 0.75, 0.5695, 0.5, 0.4305, 0.5, 0.4302, 0.5, 0.5698, 0.5, 0.4305, 0.75, 0.5695, 0.75, 0.5698, 0.75, 0.4302, 0.75, 0.429, 0.75, 0.4021, 0.75, 0.4021, 0.75, 0.429, 0.75, 0.5716, 0.75, 0.5983, 0.75, 0.5983, 0.75, 0.5716, 0.75, 0.5974, 0.75, 0.5698, 0.75, 0.5698, 0.75, 0.5974, 0.75, 0.4017, 0.75, 0.4284, 0.75, 0.4284, 0.75, 0.4017, 0.75, 0.5695, 0.75, 0.5974, 0.75, 0.5974, 0.75, 0.5695, 0.75, 0.4282, 0.75, 0.4017, 0.75, 0.4017, 0.75, 0.4282, 0.75, 0.4031, 0.75, 0.4305, 0.75, 0.4305, 0.75, 0.4031, 0.75, 0.5978, 0.75, 0.5704, 0.75, 0.5704, 0.75, 0.5978, 0.75, 0.4302, 0.75, 0.4031, 0.75, 0.4031, 0.75, 0.4302, 0.75, 0.5702, 0.75, 0.5978, 0.75, 0.5978, 0.75, 0.5702, 0.75, 0.5969, 0.5, 0.5695, 0.5, 0.5695, 0.5, 0.5969, 0.5, 0.4024, 0.75, 0.4297, 0.75, 0.4297, 0.75, 0.4024, 0.75, 0.5698, 0.5, 0.5969, 0.5, 0.5969, 0.5, 0.5698, 0.5, 0.4295, 0.75, 0.4024, 0.75, 0.4024, 0.75, 0.4295, 0.75, 0.4026, 0.5, 0.4302, 0.5, 0.4302, 0.5, 0.4026, 0.5, 0.5976, 0.5, 0.5702, 0.5, 0.5702, 0.5, 0.5976, 0.5, 0.4305, 0.5, 0.4026, 0.5, 0.4026, 0.5, 0.4305, 0.5, 0.5705, 0.5, 0.5976, 0.5, 0.5976, 0.5, 0.5705, 0.5, 0.569, 0.75, 0.431, 0.75, 0.431, 0.75, 0.569, 0.75, 0.4022, 0.5, 0.4295, 0.5, 0.4295, 0.5, 0.4022, 0.5, 0.4006, 0.75, 0.4263, 0.75, 0.4263, 0.75, 0.4006, 0.75, 0.4321, 0.75, 0.5689, 0.75, 0.5689, 0.75, 0.4321, 0.75, 0.4263, 0.75, 0.5737, 0.75, 0.5737, 0.75, 0.4263, 0.75, 0.4297, 0.5, 0.4022, 0.5, 0.4022, 0.5, 0.4297, 0.5, 0.4261, 0.7802, 0.375, 0.7503, 0.375, 0.7503, 0.4261, 0.7802, 0.5739, 0.7802, 0.4261, 0.7802, 0.4261, 0.7802, 0.5739, 0.7802, 0.5989, 0.5, 0.5726, 0.5, 0.5726, 0.5, 0.5989, 0.5, 0.5994, 0.75, 0.5739, 0.7802, 0.5739, 0.7802, 0.5994, 0.75, 0.5737, 0.5, 0.4263, 0.5, 0.4263, 0.5, 0.5737, 0.5, 0.4261, 0.4698, 0.5739, 0.4698, 0.5739, 0.4698, 0.4261, 0.4698, 0.573, 0.5, 0.5989, 0.5, 0.5989, 0.5, 0.573, 0.5, 0.5737, 0.75, 0.5994, 0.75, 0.5994, 0.75, 0.5737, 0.75, 0.4284, 0.75, 0.5716, 0.75, 0.5716, 0.75, 0.4284, 0.75, 0.4011, 0.5, 0.4271, 0.5, 0.4271, 0.5, 0.4011, 0.5, 0.375, 0.4997, 0.4261, 0.4698, 0.4261, 0.4698, 0.375, 0.4997, 0.5718, 0.75, 0.4282, 0.75, 0.4282, 0.75, 0.5718, 0.75, 0.5716, 0.5, 0.4284, 0.5, 0.4284, 0.5, 0.5716, 0.5, 0.4274, 0.5, 0.4011, 0.5, 0.4011, 0.5, 0.4274, 0.5, 0.4263, 0.5, 0.4006, 0.5, 0.4006, 0.5, 0.4263, 0.5, 0.4282, 0.5, 0.5718, 0.5, 0.5718, 0.5, 0.4282, 0.5, 0.5989, 0.75, 0.573, 0.75, 0.573, 0.75, 0.5989, 0.75, 0.5994, 0.5, 0.5737, 0.5, 0.5737, 0.5, 0.5994, 0.5, 0.4295, 0.5, 0.5705, 0.5, 0.5705, 0.5, 0.4295, 0.5, 0.5702, 0.5, 0.4297, 0.5, 0.4297, 0.5, 0.5702, 0.5, 0.5726, 0.75, 0.5989, 0.75, 0.5989, 0.75, 0.5726, 0.75, 0.5739, 0.4698, 0.5994, 0.5, 0.5994, 0.5, 0.5739, 0.4698, 0.5704, 0.75, 0.4295, 0.75, 0.4295, 0.75, 0.5704, 0.75, 0.4011, 0.75, 0.4274, 0.75, 0.4274, 0.75, 0.4011, 0.75, 0.4037, 0.75, 0.4321, 0.75, 0.4321, 0.75, 0.4037, 0.75, 0.4297, 0.75, 0.5702, 0.75, 0.5702, 0.75, 0.4297, 0.75, 0.4286, 0.75, 0.5714, 0.75, 0.5714, 0.75, 0.4286, 0.75, 0.5739, 0.25, 0.4261, 0.25, 0.4261, 0.25, 0.5739, 0.25, 0.4261, 0.25, 0.375, 0.25, 0.375, 0.25, 0.4261, 0.25, 0.125, 0.5, 0.1249, 0.5249, 0.1249, 0.5249, 0.125, 0.5, 0.1249, 0.5249, 0.125, 0.5498, 0.125, 0.5498, 0.125, 0.5395, 0.1249, 0.5249, 0.375, 1.0, 0.4261, 1.0, 0.4261, 1.0, 0.375, 1.0, 0.125, 0.5498, 0.125, 0.7002, 0.125, 0.7002, 0.125, 0.5498, 0.125, 0.7002, 0.1249, 0.7251, 0.1249, 0.7251, 0.125, 0.7002, 0.5995, 1.0, 0.625, 0.9999, 0.625, 0.9999, 0.5995, 1.0, 0.8749, 0.75, 0.875, 0.7002, 0.875, 0.7002, 0.8749, 0.75, 0.625, 0.2501, 0.5995, 0.25, 0.5995, 0.25, 0.625, 0.2501, 0.5995, 0.25, 0.5739, 0.25, 0.5739, 0.25, 0.5995, 0.25, 0.875, 0.5498, 0.8749, 0.5, 0.8749, 0.5, 0.875, 0.5498, 0.4261, 1.0, 0.5739, 1.0, 0.5739, 1.0, 0.4261, 1.0, 0.4261, 0.25, 0.375, 0.25, 0.375, 0.25, 0.4261, 0.25, 0.1249, 0.7251, 0.125, 0.75, 0.125, 0.75, 0.1249, 0.7251, 0.5739, 1.0, 0.5995, 1.0, 0.5995, 1.0, 0.5739, 1.0, 0.375, 1.0, 0.4261, 1.0, 0.4261, 1.0, 0.375, 1.0, 0.5995, 1.0, 0.625, 0.9999, 0.625, 0.9999, 0.5995, 1.0, 0.875, 0.5498, 0.8749, 0.5, 0.8749, 0.5, 0.875, 0.5498, 0.5739, 1.0, 0.5995, 1.0, 0.5995, 1.0, 0.5739, 1.0, 0.625, 0.2501, 0.5995, 0.25, 0.5995, 0.25, 0.625, 0.2501, 0.125, 0.5498, 0.125, 0.7002, 0.125, 0.7002, 0.125, 0.5498, 0.5995, 0.25, 0.5739, 0.25, 0.5739, 0.25, 0.5995, 0.25, 0.4261, 1.0, 0.5739, 1.0, 0.5739, 1.0, 0.4261, 1.0, 0.125, 0.7002, 0.1249, 0.7251, 0.1249, 0.7251, 0.125, 0.7002, 0.875, 0.7002, 0.875, 0.5498, 0.875, 0.5498, 0.875, 0.7002, 0.1249, 0.7251, 0.125, 0.75, 0.125, 0.75, 0.1249, 0.7251, 0.1249, 0.5249, 0.125, 0.5498, 0.125, 0.5498, 0.1249, 0.5249, 0.5739, 0.25, 0.4261, 0.25, 0.4261, 0.25, 0.5739, 0.25, 0.375, 1.0, 0.4261, 1.0, 0.4261, 1.0, 0.375, 1.0, 0.125, 0.5, 0.1249, 0.5249, 0.1249, 0.5249, 0.125, 0.5, 0.8749, 0.75, 0.875, 0.7002, 0.875, 0.7002, 0.8749, 0.75, 0.875, 0.5498, 0.875, 0.5292, 0.8749, 0.5, 0.8749, 0.5, 0.875, 0.5498, 0.125, 0.5498, 0.125, 0.7002, 0.125, 0.7002, 0.125, 0.5498, 0.875, 0.5498, 0.8749, 0.5, 0.8749, 0.5, 0.875, 0.5292, 0.875, 0.5498, 0.4261, 1.0, 0.5739, 1.0, 0.5739, 1.0, 0.4261, 1.0, 0.4261, 0.25, 0.375, 0.25, 0.375, 0.25, 0.4261, 0.25, 0.5995, 1.0, 0.625, 0.9999, 0.625, 0.9999, 0.5995, 1.0, 0.5739, 0.25, 0.4261, 0.25, 0.4261, 0.25, 0.5739, 0.25, 0.5739, 1.0, 0.5995, 1.0, 0.5995, 1.0, 0.5739, 1.0, 0.625, 0.2501, 0.5995, 0.25, 0.5995, 0.25, 0.625, 0.2501, 0.1249, 0.5249, 0.125, 0.5395, 0.125, 0.5498, 0.125, 0.5498, 0.1249, 0.5249, 0.875, 0.7002, 0.875, 0.5498, 0.875, 0.5498, 0.875, 0.7002, 0.125, 0.5, 0.1249, 0.5249, 0.1249, 0.5249, 0.125, 0.5, 0.125, 0.7002, 0.1249, 0.7251, 0.1249, 0.7251, 0.125, 0.7002, 0.8749, 0.75, 0.875, 0.7002, 0.875, 0.7002, 0.8749, 0.75, 0.1249, 0.7251, 0.125, 0.75, 0.125, 0.75, 0.1249, 0.7251, 0.5995, 0.25, 0.5739, 0.25, 0.5739, 0.25, 0.5995, 0.25, 0.375, 0.04976, 0.3818, 0.02488, 0.4006, 0.006667, 0.4261, 0.0, 0.5739, 0.0, 0.5995, 0.006667, 0.6182, 0.02488, 0.625, 0.04976, 0.625, 0.2002, 0.6182, 0.2251, 0.5995, 0.2433, 0.5739, 0.25, 0.4261, 0.25, 0.4006, 0.2433, 0.3818, 0.2251, 0.375, 0.2002, 0.5995, 0.25, 0.5739, 0.25, 0.5739, 0.25, 0.5995, 0.25, 0.8749, 0.75, 0.875, 0.7002, 0.875, 0.7002, 0.8749, 0.75, 0.1249, 0.7251, 0.125, 0.75, 0.125, 0.75, 0.1249, 0.7251, 0.125, 0.7002, 0.1249, 0.7251, 0.1249, 0.7251, 0.125, 0.7002, 0.375, 1.0, 0.4261, 1.0, 0.4261, 1.0, 0.375, 1.0, 0.125, 0.5498, 0.125, 0.7002, 0.125, 0.7002, 0.125, 0.5498, 0.5739, 0.25, 0.4261, 0.25, 0.4261, 0.25, 0.5739, 0.25, 0.4261, 1.0, 0.5739, 1.0, 0.5739, 1.0, 0.4261, 1.0, 0.125, 0.5, 0.1249, 0.5249, 0.1249, 0.5249, 0.125, 0.5, 0.5995, 1.0, 0.625, 0.9999, 0.625, 0.9999, 0.5995, 1.0, 0.4261, 0.25, 0.375, 0.25, 0.375, 0.25, 0.4261, 0.25, 0.5739, 1.0, 0.5995, 1.0, 0.5995, 1.0, 0.5739, 1.0, 0.875, 0.7002, 0.875, 0.5498, 0.875, 0.5498, 0.875, 0.7002, 0.625, 0.2501, 0.5995, 0.25, 0.5995, 0.25, 0.625, 0.2501, 0.125, 0.5498, 0.125, 0.5498, 0.125, 0.5395, 0.125, 0.5498, 0.125, 0.5498, 0.125, 0.5395, 0.875, 0.5498, 0.875, 0.5498, 0.875, 0.5292, 0.875, 0.5498, 0.875, 0.5498, 0.875, 0.5292, 0.125, 0.5498, 0.1249, 0.5249, 0.1249, 0.5254, 0.125, 0.5502, 0.125, 0.5502, 0.1249, 0.5254, 0.1249, 0.5249, 0.125, 0.5498, 0.1249, 0.5249, 0.125, 0.5, 0.125, 0.5006, 0.1249, 0.5254, 0.1249, 0.5254, 0.125, 0.5006, 0.125, 0.5, 0.1249, 0.5249, 0.375, 0.25, 0.4261, 0.25, 0.4261, 0.25, 0.375, 0.25, 0.375, 0.25, 0.4261, 0.25, 0.4261, 0.25, 0.375, 0.25, 0.8749, 0.5, 0.875, 0.5498, 0.875, 0.5502, 0.8749, 0.5023, 0.8749, 0.5023, 0.875, 0.5502, 0.875, 0.5498, 0.8749, 0.5, 0.5995, 0.25, 0.625, 0.2501, 0.625, 0.2501, 0.6, 0.25, 0.6, 0.25, 0.625, 0.2501, 0.625, 0.2501, 0.5995, 0.25, 0.5739, 0.25, 0.5995, 0.25, 0.6, 0.25, 0.5742, 0.25, 0.5742, 0.25, 0.6, 0.25, 0.5995, 0.25, 0.5739, 0.25, 0.1249, 0.7251, 0.125, 0.7002, 0.125, 0.6998, 0.1249, 0.7246, 0.1249, 0.7246, 0.125, 0.6998, 0.125, 0.7002, 0.1249, 0.7251, 0.125, 0.75, 0.1249, 0.7251, 0.1249, 0.7246, 0.125, 0.7494, 0.125, 0.7494, 0.1249, 0.7246, 0.1249, 0.7251, 0.125, 0.75, 0.4261, 1.0, 0.375, 1.0, 0.375, 1.0, 0.4261, 1.0, 0.4261, 1.0, 0.375, 1.0, 0.375, 1.0, 0.4261, 1.0, 0.875, 0.7002, 0.8749, 0.75, 0.8749, 0.7477, 0.875, 0.6998, 0.875, 0.6998, 0.8749, 0.7477, 0.8749, 0.75, 0.875, 0.7002, 0.625, 0.9999, 0.5995, 1.0, 0.6, 1.0, 0.625, 0.9999, 0.625, 0.9999, 0.6, 1.0, 0.5995, 1.0, 0.625, 0.9999, 0.5995, 1.0, 0.5739, 1.0, 0.5742, 1.0, 0.6, 1.0, 0.6, 1.0, 0.5742, 1.0, 0.5739, 1.0, 0.5995, 1.0, 0.125, 0.7002, 0.125, 0.5498, 0.125, 0.5502, 0.125, 0.6998, 0.125, 0.6998, 0.125, 0.5502, 0.125, 0.5498, 0.125, 0.7002, 0.4261, 1.0, 0.5739, 1.0, 0.5742, 1.0, 0.4261, 1.0, 0.4261, 1.0, 0.5742, 1.0, 0.5739, 1.0, 0.4261, 1.0, 0.875, 0.7002, 0.875, 0.5498, 0.875, 0.5502, 0.875, 0.6998, 0.875, 0.6998, 0.875, 0.5502, 0.875, 0.5498, 0.875, 0.7002, 0.5739, 0.25, 0.4261, 0.25, 0.4261, 0.25, 0.5742, 0.25, 0.5742, 0.25, 0.4261, 0.25, 0.4261, 0.25, 0.5739, 0.25, 0.125, 0.5498, 0.1249, 0.5249, 0.1249, 0.5233, 0.125, 0.5488, 0.125, 0.5488, 0.1249, 0.5233, 0.1249, 0.5249, 0.125, 0.5498, 0.1249, 0.5249, 0.125, 0.5, 0.125, 0.5, 0.1249, 0.5233, 0.1249, 0.5233, 0.125, 0.5, 0.125, 0.5, 0.1249, 0.5249, 0.375, 0.25, 0.4261, 0.25, 0.4273, 0.25, 0.381, 0.25, 0.381, 0.25, 0.4273, 0.25, 0.4261, 0.25, 0.375, 0.25, 0.8749, 0.5, 0.875, 0.5498, 0.875, 0.5479, 0.8749, 0.5, 0.8749, 0.5, 0.875, 0.5479, 0.875, 0.5498, 0.8749, 0.5, 0.5995, 0.25, 0.625, 0.2501, 0.6216, 0.2501, 0.5979, 0.25, 0.5979, 0.25, 0.6216, 0.2501, 0.625, 0.2501, 0.5995, 0.25, 0.5739, 0.25, 0.5995, 0.25, 0.5979, 0.25, 0.5727, 0.25, 0.5727, 0.25, 0.5979, 0.25, 0.5995, 0.25, 0.5739, 0.25, 0.1249, 0.7251, 0.125, 0.7002, 0.125, 0.7012, 0.1249, 0.7267, 0.1249, 0.7267, 0.125, 0.7012, 0.125, 0.7002, 0.1249, 0.7251, 0.125, 0.75, 0.1249, 0.7251, 0.1249, 0.7267, 0.125, 0.75, 0.125, 0.75, 0.1249, 0.7267, 0.1249, 0.7251, 0.125, 0.75, 0.4261, 1.0, 0.375, 1.0, 0.381, 1.0, 0.4273, 1.0, 0.4273, 1.0, 0.381, 1.0, 0.375, 1.0, 0.4261, 1.0, 0.875, 0.7002, 0.8749, 0.75, 0.8749, 0.75, 0.875, 0.7021, 0.875, 0.7021, 0.8749, 0.75, 0.8749, 0.75, 0.875, 0.7002, 0.625, 0.9999, 0.5995, 1.0, 0.5979, 1.0, 0.6216, 0.9999, 0.6216, 0.9999, 0.5979, 1.0, 0.5995, 1.0, 0.625, 0.9999, 0.5995, 1.0, 0.5739, 1.0, 0.5727, 1.0, 0.5979, 1.0, 0.5979, 1.0, 0.5727, 1.0, 0.5739, 1.0, 0.5995, 1.0, 0.125, 0.7002, 0.125, 0.5498, 0.125, 0.5488, 0.125, 0.7012, 0.125, 0.7012, 0.125, 0.5488, 0.125, 0.5498, 0.125, 0.7002, 0.4261, 1.0, 0.5739, 1.0, 0.5727, 1.0, 0.4273, 1.0, 0.4273, 1.0, 0.5727, 1.0, 0.5739, 1.0, 0.4261, 1.0, 0.875, 0.7002, 0.875, 0.5498, 0.875, 0.5479, 0.875, 0.7021, 0.875, 0.7021, 0.875, 0.5479, 0.875, 0.5498, 0.875, 0.7002, 0.5739, 0.25, 0.4261, 0.25, 0.4273, 0.25, 0.5727, 0.25, 0.5727, 0.25, 0.4273, 0.25, 0.4261, 0.25, 0.5739, 0.25, 0.1249, 0.7251, 0.125, 0.7002, 0.125, 0.7005, 0.1249, 0.7257, 0.1249, 0.7257, 0.125, 0.7005, 0.125, 0.7002, 0.1249, 0.7251, 0.125, 0.75, 0.1249, 0.7251, 0.1249, 0.7257, 0.125, 0.75, 0.125, 0.75, 0.1249, 0.7257, 0.1249, 0.7251, 0.125, 0.75, 0.4261, 1.0, 0.375, 1.0, 0.3784, 1.0, 0.4272, 1.0, 0.4272, 1.0, 0.3784, 1.0, 0.375, 1.0, 0.4261, 1.0, 0.875, 0.7002, 0.8749, 0.75, 0.8749, 0.75, 0.875, 0.7008, 0.875, 0.7008, 0.8749, 0.75, 0.8749, 0.75, 0.875, 0.7002, 0.625, 0.9999, 0.5995, 1.0, 0.5987, 1.0, 0.6238, 0.9999, 0.6238, 0.9999, 0.5987, 1.0, 0.5995, 1.0, 0.625, 0.9999, 0.5995, 1.0, 0.5739, 1.0, 0.5731, 1.0, 0.5987, 1.0, 0.5987, 1.0, 0.5731, 1.0, 0.5739, 1.0, 0.5995, 1.0, 0.125, 0.7002, 0.125, 0.5498, 0.125, 0.5498, 0.125, 0.7005, 0.125, 0.7005, 0.125, 0.5498, 0.125, 0.5498, 0.125, 0.7002, 0.4261, 1.0, 0.5739, 1.0, 0.5731, 1.0, 0.4272, 1.0, 0.4272, 1.0, 0.5731, 1.0, 0.5739, 1.0, 0.4261, 1.0, 0.875, 0.7002, 0.875, 0.5498, 0.875, 0.5498, 0.875, 0.7008, 0.875, 0.7008, 0.875, 0.5498, 0.875, 0.5498, 0.875, 0.7002, 0.1249, 0.5249, 0.125, 0.5498, 0.125, 0.5498, 0.1249, 0.5249])
me_cube_003.update()

# ---- objects
ob_cube = bpy.data.objects.new('Cube', me_cube_001)
ob_cube_001 = bpy.data.objects.new('Cube.001', me_cube_002)
ob_cube_002 = bpy.data.objects.new('Cube.002', me_cube_003)

# ---- transforms, parenting, visibility, modifiers, constraints
ob_cube.location = (0.6284, 0.0009023, 0.3124)
ob_cube.rotation_euler = (0.0, 0.02574, 0.0)
ob_cube.scale = (-0.06812, -0.02281, -0.06812)
_m = ob_cube.modifiers.new('Auto Smooth', 'NODES')
_m.node_group = ng_auto_smooth
_gi = [s.identifier for s in ng_auto_smooth.interface.items_tree if s.item_type == 'SOCKET' and s.in_out == 'INPUT']
_m[_gi[1]] = 0.5236  # Angle
ob_cube_001.location = (0.7588, 0.0, 0.3088)
ob_cube_001.rotation_euler = (0.0, 0.0357, 0.0)
ob_cube_001.scale = (0.07199, 0.03321, 0.0779)
_m = ob_cube_001.modifiers.new('Mirror', 'MIRROR')
_m.use_axis = (False, True, False)
_m = ob_cube_001.modifiers.new('Auto Smooth', 'NODES')
_m.node_group = ng_auto_smooth
_gi = [s.identifier for s in ng_auto_smooth.interface.items_tree if s.item_type == 'SOCKET' and s.in_out == 'INPUT']
_m[_gi[1]] = 0.5236  # Angle
ob_cube_002.location = (0.9536, 0.0, 0.3244)
ob_cube_002.rotation_euler = (0.0, -0.007859, 0.0)
ob_cube_002.scale = (0.0781, 0.05656, 0.07484)

# ---- collection membership
col_collection.objects.link(ob_cube)
col_collection.objects.link(ob_cube_001)
col_collection.objects.link(ob_cube_002)

# ---- scene / render settings (as saved in the file)
scene.frame_start = 1; scene.frame_end = 250; scene.frame_set(1)
scene.render.engine = 'BLENDER_EEVEE_NEXT'
scene.cycles.sampling_pattern = 'TABULATED_SOBOL'
scene.view_settings.view_transform = 'Filmic'
bpy.context.view_layer.update()

# ---- added for rendering (the .blend has no active camera and no usable light): camera, sun
cam_auto = bpy.data.cameras.new('AutoCamera')
cam_auto.lens = 50.0
cam_auto.sensor_width = 36.0
cam_auto.clip_end = 1000.0
ob_auto_camera = bpy.data.objects.new('AutoCamera', cam_auto)
scene.collection.objects.link(ob_auto_camera)
ob_auto_camera.location = (3.91817, -4.97073, 3.7163)
ob_auto_camera.rotation_euler = (1.09748, -7.21219e-08, 0.694738)
scene.camera = ob_auto_camera
light_auto_sun = bpy.data.lights.new('AutoSun', 'SUN')
light_auto_sun.energy = 3.0
light_auto_sun.angle = 0.0523599
ob_auto_sun = bpy.data.objects.new('AutoSun', light_auto_sun)
scene.collection.objects.link(ob_auto_sun)
ob_auto_sun.rotation_euler = (0.872665, 0.174533, 0.523599)
bpy.context.view_layer.update()
